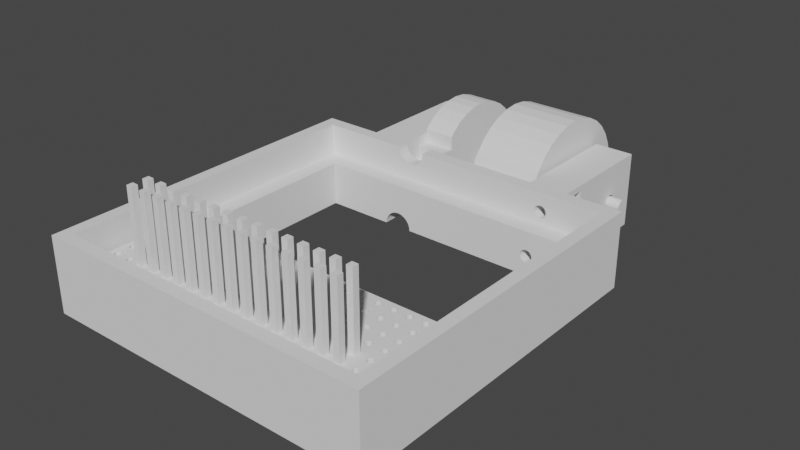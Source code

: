 # Source: case.blend  (saved by Blender 3.6.13; exported with 4.5.12 LTS)
import bpy
from mathutils import Matrix  # noqa: F401  (used for matrix-valued properties, if any)

bpy.ops.wm.read_factory_settings(use_empty=True)
scene = bpy.context.scene
scene.name = 'Scene'

# ---- collections
col_collection = bpy.data.collections.new('Collection'); scene.collection.children.link(col_collection)
col_moterholder = bpy.data.collections.new('MoterHolder'); col_collection.children.link(col_moterholder)
col_x = bpy.data.collections.new('筐体'); col_collection.children.link(col_x)

# ---- world
world_world = bpy.data.worlds.new('World'); scene.world = world_world
world_world.use_nodes = True; world_world.node_tree.nodes.clear()
_N = world_world.node_tree.nodes; _L = world_world.node_tree.links
n0 = _N.new('ShaderNodeOutputWorld'); n0.name = 'World Output'; n0.location = (300, 300)
n1 = _N.new('ShaderNodeBackground'); n1.name = 'Background'; n1.location = (10, 300)
n1.inputs[0].default_value = (0.05088, 0.05088, 0.05088, 1.0)
_L.new(n1.outputs[0], n0.inputs[0])
n0.is_active_output = True
world_world.color = (0.05088, 0.05088, 0.05088)
world_world.use_sun_shadow = False
world_world.sun_shadow_jitter_overblur = 0.0

# ---- meshes
me_cylinder = bpy.data.meshes.new('Cylinder')
me_cylinder.from_pydata([(0.0, 11.5, -5.5), (0.0, 11.5, 5.5), (2.244, 11.28, -5.5), (2.244, 11.28, 5.5), (4.401, 10.62, -5.5), (4.401, 10.62, 5.5), (6.389, 9.562, -5.5), (6.389, 9.562, 5.5), (8.132, 8.132, -5.5), (8.132, 8.132, 5.5), (9.562, 6.389, -5.5), (9.562, 6.389, 5.5), (10.62, 4.401, -5.5), (10.62, 4.401, 5.5), (11.28, 2.244, -5.5), (11.28, 2.244, 5.5), (11.5, 0.0, -5.5), (11.5, 0.0, 5.5), (11.28, -2.244, -5.5), (11.28, -2.244, 5.5), (10.62, -4.401, -5.5), (10.62, -4.401, 5.5), (9.562, -6.389, -5.5), (9.562, -6.389, 5.5), (8.132, -8.132, -5.5), (8.132, -8.132, 5.5), (6.389, -9.562, -5.5), (6.389, -9.562, 5.5), (4.401, -10.62, -5.5), (4.401, -10.62, 5.5), (2.244, -11.28, -5.5), (2.244, -11.28, 5.5), (0.0, -11.5, -5.5), (0.0, -11.5, 5.5), (-2.244, -11.28, -5.5), (-2.244, -11.28, 5.5), (-4.401, -10.62, -5.5), (-4.401, -10.62, 5.5), (-6.389, -9.562, -5.5), (-6.389, -9.562, 5.5), (-8.132, -8.132, -5.5), (-8.132, -8.132, 5.5), (-9.562, -6.389, -5.5), (-9.562, -6.389, 5.5), (-10.62, -4.401, -5.5), (-10.62, -4.401, 5.5), (-11.28, -2.244, -5.5), (-11.28, -2.244, 5.5), (-11.5, 0.0, -5.5), (-11.5, 0.0, 5.5), (-11.28, 2.244, -5.5), (-11.28, 2.244, 5.5), (-10.62, 4.401, -5.5), (-10.62, 4.401, 5.5), (-9.562, 6.389, -5.5), (-9.562, 6.389, 5.5), (-8.132, 8.132, -5.5), (-8.132, 8.132, 5.5), (-6.389, 9.562, -5.5), (-6.389, 9.562, 5.5), (-4.401, 10.62, -5.5), (-4.401, 10.62, 5.5), (-2.244, 11.28, -5.5), (-2.244, 11.28, 5.5), (0.0, 1.0, -23.5), (0.0, 1.0, 14.5), (0.3827, 0.9239, -23.5), (0.3827, 0.9239, 14.5), (0.7071, 0.7071, -23.5), (0.7071, 0.7071, 14.5), (0.9239, 0.3827, -23.5), (0.9239, 0.3827, 14.5), (1.0, 0.0, -23.5), (1.0, 0.0, 14.5), (0.9239, -0.3827, -23.5), (0.9239, -0.3827, 14.5), (0.7071, -0.7071, -23.5), (0.7071, -0.7071, 14.5), (0.3827, -0.9239, -23.5), (0.3827, -0.9239, 14.5), (0.0, -1.0, -23.5), (0.0, -1.0, 14.5), (-0.3827, -0.9239, -23.5), (-0.3827, -0.9239, 14.5), (-0.7071, -0.7071, -23.5), (-0.7071, -0.7071, 14.5), (-0.9239, -0.3827, -23.5), (-0.9239, -0.3827, 14.5), (-1.0, 0.0, -23.5), (-1.0, 0.0, 14.5), (-0.9239, 0.3827, -23.5), (-0.9239, 0.3827, 14.5), (-0.7071, 0.7071, -23.5), (-0.7071, 0.7071, 14.5), (-0.3827, 0.9239, -23.5), (-0.3827, 0.9239, 14.5)], [], [(0, 1, 3, 2), (2, 3, 5, 4), (4, 5, 7, 6), (6, 7, 9, 8), (8, 9, 11, 10), (10, 11, 13, 12), (12, 13, 15, 14), (14, 15, 17, 16), (16, 17, 19, 18), (18, 19, 21, 20), (20, 21, 23, 22), (22, 23, 25, 24), (24, 25, 27, 26), (26, 27, 29, 28), (28, 29, 31, 30), (30, 31, 33, 32), (32, 33, 35, 34), (34, 35, 37, 36), (36, 37, 39, 38), (38, 39, 41, 40), (40, 41, 43, 42), (42, 43, 45, 44), (44, 45, 47, 46), (46, 47, 49, 48), (48, 49, 51, 50), (50, 51, 53, 52), (52, 53, 55, 54), (54, 55, 57, 56), (56, 57, 59, 58), (58, 59, 61, 60), (3, 1, 63, 61, 59, 57, 55, 53, 51, 49, 47, 45, 43, 41, 39, 37, 35, 33, 31, 29, 27, 25, 23, 21, 19, 17, 15, 13, 11, 9, 7, 5), (60, 61, 63, 62), (62, 63, 1, 0), (0, 2, 4, 6, 8, 10, 12, 14, 16, 18, 20, 22, 24, 26, 28, 30, 32, 34, 36, 38, 40, 42, 44, 46, 48, 50, 52, 54, 56, 58, 60, 62), (64, 65, 67, 66), (66, 67, 69, 68), (68, 69, 71, 70), (70, 71, 73, 72), (72, 73, 75, 74), (74, 75, 77, 76), (76, 77, 79, 78), (78, 79, 81, 80), (80, 81, 83, 82), (82, 83, 85, 84), (84, 85, 87, 86), (86, 87, 89, 88), (88, 89, 91, 90), (90, 91, 93, 92), (67, 65, 95, 93, 91, 89, 87, 85, 83, 81, 79, 77, 75, 73, 71, 69), (92, 93, 95, 94), (94, 95, 65, 64), (64, 66, 68, 70, 72, 74, 76, 78, 80, 82, 84, 86, 88, 90, 92, 94)])
_uv = me_cylinder.uv_layers.new(name='UVMap')
_uv.uv.foreach_set('vector', [1.0, 0.5, 1.0, 1.0, 0.9688, 1.0, 0.9688, 0.5, 0.9688, 0.5, 0.9688, 1.0, 0.9375, 1.0, 0.9375, 0.5, 0.9375, 0.5, 0.9375, 1.0, 0.9062, 1.0, 0.9062, 0.5, 0.9062, 0.5, 0.9062, 1.0, 0.875, 1.0, 0.875, 0.5, 0.875, 0.5, 0.875, 1.0, 0.8438, 1.0, 0.8438, 0.5, 0.8438, 0.5, 0.8438, 1.0, 0.8125, 1.0, 0.8125, 0.5, 0.8125, 0.5, 0.8125, 1.0, 0.7812, 1.0, 0.7812, 0.5, 0.7812, 0.5, 0.7812, 1.0, 0.75, 1.0, 0.75, 0.5, 0.75, 0.5, 0.75, 1.0, 0.7188, 1.0, 0.7188, 0.5, 0.7188, 0.5, 0.7188, 1.0, 0.6875, 1.0, 0.6875, 0.5, 0.6875, 0.5, 0.6875, 1.0, 0.6562, 1.0, 0.6562, 0.5, 0.6562, 0.5, 0.6562, 1.0, 0.625, 1.0, 0.625, 0.5, 0.625, 0.5, 0.625, 1.0, 0.5938, 1.0, 0.5938, 0.5, 0.5938, 0.5, 0.5938, 1.0, 0.5625, 1.0, 0.5625, 0.5, 0.5625, 0.5, 0.5625, 1.0, 0.5312, 1.0, 0.5312, 0.5, 0.5312, 0.5, 0.5312, 1.0, 0.5, 1.0, 0.5, 0.5, 0.5, 0.5, 0.5, 1.0, 0.4688, 1.0, 0.4688, 0.5, 0.4688, 0.5, 0.4688, 1.0, 0.4375, 1.0, 0.4375, 0.5, 0.4375, 0.5, 0.4375, 1.0, 0.4062, 1.0, 0.4062, 0.5, 0.4062, 0.5, 0.4062, 1.0, 0.375, 1.0, 0.375, 0.5, 0.375, 0.5, 0.375, 1.0, 0.3438, 1.0, 0.3438, 0.5, 0.3438, 0.5, 0.3438, 1.0, 0.3125, 1.0, 0.3125, 0.5, 0.3125, 0.5, 0.3125, 1.0, 0.2812, 1.0, 0.2812, 0.5, 0.2812, 0.5, 0.2812, 1.0, 0.25, 1.0, 0.25, 0.5, 0.25, 0.5, 0.25, 1.0, 0.2188, 1.0, 0.2188, 0.5, 0.2188, 0.5, 0.2188, 1.0, 0.1875, 1.0, 0.1875, 0.5, 0.1875, 0.5, 0.1875, 1.0, 0.1562, 1.0, 0.1562, 0.5, 0.1562, 0.5, 0.1562, 1.0, 0.125, 1.0, 0.125, 0.5, 0.125, 0.5, 0.125, 1.0, 0.09375, 1.0, 0.09375, 0.5, 0.09375, 0.5, 0.09375, 1.0, 0.0625, 1.0, 0.0625, 0.5, 0.2968, 0.4854, 0.25, 0.49, 0.2032, 0.4854, 0.1582, 0.4717, 0.1167, 0.4496, 0.08029, 0.4197, 0.05045, 0.3833, 0.02827, 0.3418, 0.01461, 0.2968, 0.01, 0.25, 0.01461, 0.2032, 0.02827, 0.1582, 0.05045, 0.1167, 0.08029, 0.08029, 0.1167, 0.05045, 0.1582, 0.02827, 0.2032, 0.01461, 0.25, 0.01, 0.2968, 0.01461, 0.3418, 0.02827, 0.3833, 0.05045, 0.4197, 0.08029, 0.4496, 0.1167, 0.4717, 0.1582, 0.4854, 0.2032, 0.49, 0.25, 0.4854, 0.2968, 0.4717, 0.3418, 0.4496, 0.3833, 0.4197, 0.4197, 0.3833, 0.4496, 0.3418, 0.4717, 0.0625, 0.5, 0.0625, 1.0, 0.03125, 1.0, 0.03125, 0.5, 0.03125, 0.5, 0.03125, 1.0, 0.0, 1.0, 0.0, 0.5, 0.75, 0.49, 0.7968, 0.4854, 0.8418, 0.4717, 0.8833, 0.4496, 0.9197, 0.4197, 0.9496, 0.3833, 0.9717, 0.3418, 0.9854, 0.2968, 0.99, 0.25, 0.9854, 0.2032, 0.9717, 0.1582, 0.9496, 0.1167, 0.9197, 0.08029, 0.8833, 0.05045, 0.8418, 0.02827, 0.7968, 0.01461, 0.75, 0.01, 0.7032, 0.01461, 0.6582, 0.02827, 0.6167, 0.05045, 0.5803, 0.08029, 0.5504, 0.1167, 0.5283, 0.1582, 0.5146, 0.2032, 0.51, 0.25, 0.5146, 0.2968, 0.5283, 0.3418, 0.5504, 0.3833, 0.5803, 0.4197, 0.6167, 0.4496, 0.6582, 0.4717, 0.7032, 0.4854, 1.0, 0.5, 1.0, 1.0, 0.9375, 1.0, 0.9375, 0.5, 0.9375, 0.5, 0.9375, 1.0, 0.875, 1.0, 0.875, 0.5, 0.875, 0.5, 0.875, 1.0, 0.8125, 1.0, 0.8125, 0.5, 0.8125, 0.5, 0.8125, 1.0, 0.75, 1.0, 0.75, 0.5, 0.75, 0.5, 0.75, 1.0, 0.6875, 1.0, 0.6875, 0.5, 0.6875, 0.5, 0.6875, 1.0, 0.625, 1.0, 0.625, 0.5, 0.625, 0.5, 0.625, 1.0, 0.5625, 1.0, 0.5625, 0.5, 0.5625, 0.5, 0.5625, 1.0, 0.5, 1.0, 0.5, 0.5, 0.5, 0.5, 0.5, 1.0, 0.4375, 1.0, 0.4375, 0.5, 0.4375, 0.5, 0.4375, 1.0, 0.375, 1.0, 0.375, 0.5, 0.375, 0.5, 0.375, 1.0, 0.3125, 1.0, 0.3125, 0.5, 0.3125, 0.5, 0.3125, 1.0, 0.25, 1.0, 0.25, 0.5, 0.25, 0.5, 0.25, 1.0, 0.1875, 1.0, 0.1875, 0.5, 0.1875, 0.5, 0.1875, 1.0, 0.125, 1.0, 0.125, 0.5, 0.3418, 0.4717, 0.25, 0.49, 0.1582, 0.4717, 0.08029, 0.4197, 0.02827, 0.3418, 0.01, 0.25, 0.02827, 0.1582, 0.08029, 0.08029, 0.1582, 0.02827, 0.25, 0.01, 0.3418, 0.02827, 0.4197, 0.08029, 0.4717, 0.1582, 0.49, 0.25, 0.4717, 0.3418, 0.4197, 0.4197, 0.125, 0.5, 0.125, 1.0, 0.0625, 1.0, 0.0625, 0.5, 0.0625, 0.5, 0.0625, 1.0, 0.0, 1.0, 0.0, 0.5, 0.75, 0.49, 0.8418, 0.4717, 0.9197, 0.4197, 0.9717, 0.3418, 0.99, 0.25, 0.9717, 0.1582, 0.9197, 0.08029, 0.8418, 0.02827, 0.75, 0.01, 0.6582, 0.02827, 0.5803, 0.08029, 0.5283, 0.1582, 0.51, 0.25, 0.5283, 0.3418, 0.5803, 0.4197, 0.6582, 0.4717])
me_cylinder.update()
me_cube_001 = bpy.data.meshes.new('Cube.001')
me_cube_001.from_pydata([(-0.5, -0.5, -6.0), (-0.5, -0.5, 6.0), (-0.5, 0.5, -6.0), (-0.5, 0.5, 6.0), (0.5, -0.5, -6.0), (0.5, -0.5, 6.0), (0.5, 0.5, -6.0), (0.5, 0.5, 6.0)], [], [(0, 1, 3, 2), (2, 3, 7, 6), (6, 7, 5, 4), (4, 5, 1, 0), (2, 6, 4, 0), (7, 3, 1, 5)])
_uv = me_cube_001.uv_layers.new(name='UVMap')
_uv.uv.foreach_set('vector', [0.375, 0.0, 0.625, 0.0, 0.625, 0.25, 0.375, 0.25, 0.375, 0.25, 0.625, 0.25, 0.625, 0.5, 0.375, 0.5, 0.375, 0.5, 0.625, 0.5, 0.625, 0.75, 0.375, 0.75, 0.375, 0.75, 0.625, 0.75, 0.625, 1.0, 0.375, 1.0, 0.125, 0.5, 0.375, 0.5, 0.375, 0.75, 0.125, 0.75, 0.625, 0.5, 0.875, 0.5, 0.875, 0.75, 0.625, 0.75])
me_cube_001.update()
me_cube_003 = bpy.data.meshes.new('Cube.003')
me_cube_003.from_pydata([(-0.5, -0.5, -0.5), (-0.5, -0.5, 0.5), (-0.5, 0.5, -0.5), (-0.5, 0.5, 0.5), (0.5, -0.5, -0.5), (0.5, -0.5, 0.5), (0.5, 0.5, -0.5), (0.5, 0.5, 0.5), (-0.07533, 0.1819, -0.5), (0.07533, 0.1819, -0.5), (0.0, 0.1969, -0.5), (0.1969, 9.537e-07, -0.5), (0.1819, -0.07533, -0.5), (0.1819, 0.07533, -0.5), (0.1392, 0.1392, -0.5), (-0.1969, 9.537e-07, -0.5), (-0.1392, -0.1392, -0.5), (-0.1819, -0.07533, -0.5), (-0.1819, 0.07533, -0.5), (-0.1392, 0.1392, -0.5), (-0.07533, -0.1819, -0.5), (0.07533, -0.1819, -0.5), (0.1392, -0.1392, -0.5), (0.0, -0.1968, -0.5), (-0.1969, 9.537e-07, 0.5), (-0.1819, -0.07533, 0.5), (-0.1819, 0.07533, 0.5), (-0.07533, 0.1819, 0.5), (0.07533, 0.1819, 0.5), (0.0, 0.1969, 0.5), (-0.1392, 0.1392, 0.5), (-0.07533, -0.1819, 0.5), (-0.1392, -0.1392, 0.5), (0.0, -0.1968, 0.5), (0.07533, -0.1819, 0.5), (0.1969, 9.537e-07, 0.5), (0.1819, 0.07533, 0.5), (0.1392, -0.1392, 0.5), (0.1819, -0.07533, 0.5), (0.1392, 0.1392, 0.5)], [], [(0, 1, 3, 2), (2, 3, 7, 6), (6, 7, 5, 4), (4, 5, 1, 0), (16, 0, 2, 6, 4, 22, 12, 11, 13, 14, 9, 10, 8, 19, 18, 15, 17), (4, 0, 16, 20, 23, 21, 22), (32, 1, 5, 37, 34, 33, 31), (37, 5, 7, 3, 1, 32, 25, 24, 26, 30, 27, 29, 28, 39, 36, 35, 38), (29, 10, 9, 28), (28, 9, 14, 39), (14, 13, 36, 39), (13, 11, 35, 36), (11, 12, 38, 35), (12, 22, 37, 38), (22, 21, 34, 37), (21, 23, 33, 34), (23, 20, 31, 33), (20, 16, 32, 31), (32, 16, 17, 25), (25, 17, 15, 24), (24, 15, 18, 26), (26, 18, 19, 30), (30, 19, 8, 27), (27, 8, 10, 29)])
me_cube_003.polygons.foreach_set('material_index', [0, 0, 0, 0, 0, 0, 0, 0, 24264, 24264, 24264, 24264, 24264, 24264, 24264, 24264, 24264, 24264, 24264, 24264, 24264, 24264, 24264, 24264])
_uv = me_cube_003.uv_layers.new(name='UVMap')
_uv.uv.foreach_set('vector', [0.375, 0.0, 0.625, 0.0, 0.625, 0.25, 0.375, 0.25, 0.375, 0.25, 0.625, 0.25, 0.625, 0.5, 0.375, 0.5, 0.375, 0.5, 0.625, 0.5, 0.625, 0.75, 0.375, 0.75, 0.375, 0.75, 0.625, 0.75, 0.625, 1.0, 0.375, 1.0, 0.2152, 0.6598, 0.125, 0.75, 0.125, 0.5, 0.375, 0.5, 0.375, 0.75, 0.2848, 0.6598, 0.2955, 0.6438, 0.2992, 0.625, 0.2955, 0.6062, 0.2848, 0.5902, 0.2688, 0.5795, 0.25, 0.5758, 0.2312, 0.5795, 0.2152, 0.5902, 0.2045, 0.6062, 0.2008, 0.625, 0.2045, 0.6438, 0.375, 0.75, 0.125, 0.75, 0.2152, 0.6598, 0.2312, 0.6705, 0.25, 0.6742, 0.2688, 0.6705, 0.2848, 0.6598, 0.7848, 0.6598, 0.875, 0.75, 0.625, 0.75, 0.7152, 0.6598, 0.7312, 0.6705, 0.75, 0.6742, 0.7688, 0.6705, 0.7152, 0.6598, 0.625, 0.75, 0.625, 0.5, 0.875, 0.5, 0.875, 0.75, 0.7848, 0.6598, 0.7955, 0.6438, 0.7992, 0.625, 0.7955, 0.6062, 0.7848, 0.5902, 0.7688, 0.5795, 0.75, 0.5758, 0.7312, 0.5795, 0.7152, 0.5902, 0.7045, 0.6062, 0.7008, 0.625, 0.7045, 0.6438, 1.0, 0.8125, 1.0, 0.6875, 0.9375, 0.6875, 0.9375, 0.8125, 0.9375, 0.8125, 0.9375, 0.6875, 0.875, 0.6875, 0.875, 0.8125, 0.875, 0.6875, 0.8125, 0.6875, 0.8125, 0.8125, 0.875, 0.8125, 0.8125, 0.6875, 0.75, 0.6875, 0.75, 0.8125, 0.8125, 0.8125, 0.75, 0.6875, 0.6875, 0.6875, 0.6875, 0.8125, 0.75, 0.8125, 0.6875, 0.6875, 0.625, 0.6875, 0.625, 0.8125, 0.6875, 0.8125, 0.625, 0.6875, 0.5625, 0.6875, 0.5625, 0.8125, 0.625, 0.8125, 0.5625, 0.6875, 0.5, 0.6875, 0.5, 0.8125, 0.5625, 0.8125, 0.5, 0.6875, 0.4375, 0.6875, 0.4375, 0.8125, 0.5, 0.8125, 0.4375, 0.6875, 0.375, 0.6875, 0.375, 0.8125, 0.4375, 0.8125, 0.375, 0.8125, 0.375, 0.6875, 0.3125, 0.6875, 0.3125, 0.8125, 0.3125, 0.8125, 0.3125, 0.6875, 0.25, 0.6875, 0.25, 0.8125, 0.25, 0.8125, 0.25, 0.6875, 0.1875, 0.6875, 0.1875, 0.8125, 0.1875, 0.8125, 0.1875, 0.6875, 0.125, 0.6875, 0.125, 0.8125, 0.125, 0.8125, 0.125, 0.6875, 0.0625, 0.6875, 0.0625, 0.8125, 0.0625, 0.8125, 0.0625, 0.6875, 0.0, 0.6875, 0.0, 0.8125])
me_cube_003.update()
me_cylinder_002 = bpy.data.meshes.new('Cylinder.002')
me_cylinder_002.from_pydata([(7.071, 7.071, -2.5), (-3.765, -9.439, -2.5), (-1.162e-06, -5.0, 4.8), (7.071, 7.071, 2.5), (-3.765, -9.439, 2.5), (-0.9755, -4.904, 4.8), (8.315, 5.556, -2.5), (-3.765, -3.404, -2.5), (-1.913, -4.619, 4.8), (8.315, 5.556, 2.5), (-2.778, -4.157, 4.8), (9.239, 3.827, -2.5), (4.435, -9.439, -2.5), (-3.536, -3.536, 4.8), (9.239, 3.827, 2.5), (4.435, -9.439, 2.5), (-4.157, -2.778, 4.8), (9.808, 1.951, -2.5), (4.435, -3.404, -2.5), (-4.619, -1.913, 4.8), (9.808, 1.951, 2.5), (-4.904, -0.9755, 4.8), (10.0, 0.0, -2.5), (10.0, 0.0, 2.5), (-5.0, 4.371e-07, 4.8), (9.808, -1.951, -2.5), (9.808, -1.951, 2.5), (-4.904, 0.9755, 4.8), (9.239, -3.827, -2.5), (9.239, -3.827, 2.5), (-4.619, 1.913, 4.8), (8.315, -5.556, -2.5), (8.315, -5.556, 2.5), (-4.157, 2.778, 4.8), (7.071, -7.071, -2.5), (-3.536, 3.536, 4.8), (7.071, -7.071, 2.5), (-7.071, -7.071, -2.5), (-7.071, -7.071, 2.5), (3.536, 3.536, 4.8), (-8.315, -5.556, -2.5), (-8.315, -5.556, 2.5), (4.157, 2.778, 4.8), (-9.239, -3.827, -2.5), (-9.239, -3.827, 2.5), (4.619, 1.913, 4.8), (-9.808, -1.951, -2.5), (-9.808, -1.951, 2.5), (4.904, 0.9755, 4.8), (-10.0, 0.0, -2.5), (-10.0, 0.0, 2.5), (5.0, -4.371e-07, 4.8), (-9.808, 1.951, -2.5), (-9.808, 1.951, 2.5), (4.904, -0.9755, 4.8), (-9.239, 3.827, -2.5), (-9.239, 3.827, 2.5), (4.619, -1.913, 4.8), (-8.315, 5.556, -2.5), (-8.315, 5.556, 2.5), (4.157, -2.778, 4.8), (-7.071, 7.071, -2.5), (-7.071, 7.071, 2.5), (3.536, -3.536, 4.8), (6.548, -7.5, 2.5), (6.548, -7.5, -2.5), (2.778, -4.157, 4.8), (-6.548, -7.5, 2.5), (-6.548, -7.5, -2.5), (1.913, -4.619, 4.8), (6.548, 7.5, 2.5), (0.9755, -4.904, 4.8), (6.548, 7.5, -2.5), (-2.97, 4.0, 4.8), (-6.548, 7.5, 2.5), (-6.548, 7.5, -2.5), (2.97, 4.0, 4.8), (4.435, -7.5, 2.5), (-3.765, -7.5, 2.5), (-3.765, -7.5, -2.5), (4.435, -7.5, -2.5), (1.8, -7.5, -2.5), (-3.765, -5.503, -2.5), (-2.321, -4.467, -2.5), (4.157, 2.778, 2.5), (-3.644, 3.404, 2.5), (3.644, 3.404, 2.5), (4.619, 1.913, 2.5), (-4.619, 1.913, 2.5), (-4.157, 2.778, 2.5), (-4.904, 0.9755, 2.5), (4.904, -0.9755, 2.5), (4.619, -1.913, 2.5), (4.157, -2.778, 2.5), (3.536, -3.536, 2.5), (2.778, -4.157, 2.5), (1.913, -4.619, 2.5), (0.9755, -4.904, 2.5), (-0.9755, -4.904, 2.5), (-1.913, -4.619, 2.5), (-8.146e-07, -5.0, 2.5), (5.0, -4.371e-07, 2.5), (-2.778, -4.157, 2.5), (4.904, 0.9755, 2.5), (-4.157, -2.778, 2.5), (-4.619, -1.913, 2.5), (-5.0, 4.371e-07, 2.5), (-4.904, -0.9755, 2.5), (-3.536, -3.536, 2.5), (3.644, 3.404, 2.5), (-3.644, 3.404, 2.5), (3.536, 3.536, 2.5), (-3.536, 3.536, 2.5), (-2.97, 4.0, 2.5), (2.97, 4.0, 2.5)], [], [(70, 3, 0, 72), (0, 3, 9, 6), (6, 9, 14, 11), (11, 14, 20, 17), (17, 20, 23, 22), (22, 23, 26, 25), (25, 26, 29, 28), (28, 29, 32, 31), (31, 32, 36, 34), (65, 34, 36, 64), (38, 37, 68, 67), (37, 38, 41, 40), (40, 41, 44, 43), (43, 44, 47, 46), (46, 47, 50, 49), (49, 50, 53, 52), (52, 53, 56, 55), (55, 56, 59, 58), (58, 59, 62, 61), (61, 62, 74, 75), (72, 0, 6, 11, 17, 22, 25, 28, 31, 34, 65, 80, 18, 7, 82, 79, 68, 37, 40, 43, 46, 49, 52, 55, 58, 61, 75), (82, 83, 81, 79), (83, 82, 7, 18, 80, 81), (80, 65, 64, 77), (67, 68, 79, 78), (75, 74, 70, 72), (12, 15, 4, 1), (81, 80, 12, 1, 79), (100, 2, 5, 98), (98, 5, 8, 99), (99, 8, 10, 102), (102, 10, 13, 108), (108, 13, 16, 104), (104, 16, 19, 105), (105, 19, 21, 107), (107, 21, 24, 106), (106, 24, 27, 90), (90, 27, 30, 88), (88, 30, 33, 89), (89, 33, 35, 112, 110, 85), (112, 35, 73, 113), (114, 76, 39, 111), (111, 39, 42, 84, 86, 109), (84, 42, 45, 87), (87, 45, 48, 103), (103, 48, 51, 101), (101, 51, 54, 91), (91, 54, 57, 92), (92, 57, 60, 93), (93, 60, 63, 94), (94, 63, 66, 95), (95, 66, 69, 96), (45, 42, 39, 76, 73, 35, 33, 30, 27, 24, 21, 19, 16, 13, 10, 8, 5, 2, 71, 69, 66, 63, 60, 57, 54, 51, 48), (96, 69, 71, 97), (97, 71, 2, 100), (113, 73, 76, 114), (4, 15, 77, 94, 95, 96, 97, 100, 98, 99, 102, 78), (41, 38, 67, 78, 102, 108, 104, 105, 107, 106, 90, 88, 89, 85, 110, 112, 113, 114, 111, 109, 86, 84, 87, 103, 101, 91, 92, 93, 94, 77, 64, 36, 32, 29, 26, 23, 20, 14, 9, 3, 70, 74, 62, 59, 56, 53, 50, 47, 44), (12, 80, 77, 15), (78, 79, 1, 4)])
me_cylinder_002.polygons.foreach_set('material_index', [0, 0, 0, 0, 0, 0, 0, 0, 0, 0, 0, 0, 0, 0, 0, 0, 0, 0, 0, 0, 0, 0, 0, 16056, 16056, 16056, 16056, 16056, 16056, 16056, 16056, 16056, 16056, 16056, 16056, 16056, 16056, 16056, 16056, 16056, 16056, 16056, 16056, 16056, 16056, 16056, 16056, 16056, 16056, 16056, 16056, 16056, 16056, 16056, 16056, 16056, 16056, 0, 16056, 16056])
_uv = me_cylinder_002.uv_layers.new(name='UVMap')
_uv.uv.foreach_set('vector', [0.8858, 1.0, 0.875, 1.0, 0.875, 0.5, 0.8858, 0.5, 0.875, 0.5, 0.875, 1.0, 0.8438, 1.0, 0.8438, 0.5, 0.8438, 0.5, 0.8438, 1.0, 0.8125, 1.0, 0.8125, 0.5, 0.8125, 0.5, 0.8125, 1.0, 0.7812, 1.0, 0.7812, 0.5, 0.7812, 0.5, 0.7812, 1.0, 0.75, 1.0, 0.75, 0.5, 0.75, 0.5, 0.75, 1.0, 0.7188, 1.0, 0.7188, 0.5, 0.7188, 0.5, 0.7188, 1.0, 0.6875, 1.0, 0.6875, 0.5, 0.6875, 0.5, 0.6875, 1.0, 0.6562, 1.0, 0.6562, 0.5, 0.6562, 0.5, 0.6562, 1.0, 0.625, 1.0, 0.625, 0.5, 0.6142, 0.5, 0.625, 0.5, 0.625, 1.0, 0.6142, 1.0, 0.375, 1.0, 0.375, 0.5, 0.3858, 0.5, 0.3858, 1.0, 0.375, 0.5, 0.375, 1.0, 0.3438, 1.0, 0.3438, 0.5, 0.3438, 0.5, 0.3438, 1.0, 0.3125, 1.0, 0.3125, 0.5, 0.3125, 0.5, 0.3125, 1.0, 0.2812, 1.0, 0.2812, 0.5, 0.2812, 0.5, 0.2812, 1.0, 0.25, 1.0, 0.25, 0.5, 0.25, 0.5, 0.25, 1.0, 0.2188, 1.0, 0.2188, 0.5, 0.2188, 0.5, 0.2188, 1.0, 0.1875, 1.0, 0.1875, 0.5, 0.1875, 0.5, 0.1875, 1.0, 0.1562, 1.0, 0.1562, 0.5, 0.1562, 0.5, 0.1562, 1.0, 0.125, 1.0, 0.125, 0.5, 0.125, 0.5, 0.125, 1.0, 0.1142, 1.0, 0.1142, 0.5, 0.9072, 0.43, 0.9197, 0.4197, 0.9496, 0.3833, 0.9717, 0.3418, 0.9854, 0.2968, 0.99, 0.25, 0.9854, 0.2032, 0.9717, 0.1582, 0.9496, 0.1167, 0.9197, 0.08029, 0.9072, 0.07, 0.8564, 0.07, 0.8564, 0.1683, 0.6596, 0.1683, 0.6596, 0.1179, 0.6596, 0.07, 0.5928, 0.07, 0.5803, 0.08029, 0.5504, 0.1167, 0.5283, 0.1582, 0.5146, 0.2032, 0.51, 0.25, 0.5146, 0.2968, 0.5283, 0.3418, 0.5504, 0.3833, 0.5803, 0.4197, 0.5928, 0.43, 0.6596, 0.1179, 0.6943, 0.1428, 0.7932, 0.07, 0.6596, 0.07, 0.6943, 0.1428, 0.6596, 0.1179, 0.6596, 0.1683, 0.8564, 0.1683, 0.8564, 0.07, 0.7932, 0.07, 0.4352, 0.444, 0.4352, 0.4748, 0.5843, 0.4748, 0.5843, 0.444, 0.5843, 0.2837, 0.4352, 0.2837, 0.4352, 0.3243, 0.5843, 0.3243, 0.4352, 0.9721, 0.5843, 0.9721, 0.5843, 0.7809, 0.4352, 0.7809, 0.375, 0.75, 0.625, 0.75, 0.875, 0.75, 0.375, 0.0, 0.2947, 0.6697, 0.375, 0.6697, 0.375, 0.75, 0.125, 0.75, 0.125, 0.6697, 1.0, 0.5, 1.0, 1.0, 0.9688, 1.0, 0.9688, 0.5, 0.9688, 0.5, 0.9688, 1.0, 0.9375, 1.0, 0.9375, 0.5, 0.9375, 0.5, 0.9375, 1.0, 0.9062, 1.0, 0.9062, 0.5, 0.9062, 0.5, 0.9062, 1.0, 0.875, 1.0, 0.875, 0.5, 0.875, 0.5, 0.875, 1.0, 0.8438, 1.0, 0.8438, 0.5, 0.8438, 0.5, 0.8438, 1.0, 0.8125, 1.0, 0.8125, 0.5, 0.8125, 0.5, 0.8125, 1.0, 0.7812, 1.0, 0.7812, 0.5, 0.7812, 0.5, 0.7812, 1.0, 0.75, 1.0, 0.75, 0.5, 0.75, 0.5, 0.75, 1.0, 0.7188, 1.0, 0.7188, 0.5, 0.7188, 0.5, 0.7188, 1.0, 0.6875, 1.0, 0.6875, 0.5, 0.6875, 0.5, 0.6875, 1.0, 0.6562, 1.0, 0.6562, 0.5, 0.6562, 0.5, 0.6562, 1.0, 0.625, 1.0, 0.625, 0.5, 0.6304, 0.5, 0.6304, 0.5, 0.625, 0.5, 0.625, 1.0, 0.6017, 1.0, 0.6017, 0.5, 0.3983, 0.5, 0.3983, 1.0, 0.375, 1.0, 0.375, 0.5, 0.375, 0.5, 0.375, 1.0, 0.3438, 1.0, 0.3438, 0.5, 0.3696, 0.5, 0.3696, 0.5, 0.3438, 0.5, 0.3438, 1.0, 0.3125, 1.0, 0.3125, 0.5, 0.3125, 0.5, 0.3125, 1.0, 0.2812, 1.0, 0.2812, 0.5, 0.2812, 0.5, 0.2812, 1.0, 0.25, 1.0, 0.25, 0.5, 0.25, 0.5, 0.25, 1.0, 0.2188, 1.0, 0.2188, 0.5, 0.2188, 0.5, 0.2188, 1.0, 0.1875, 1.0, 0.1875, 0.5, 0.1875, 0.5, 0.1875, 1.0, 0.1562, 1.0, 0.1562, 0.5, 0.1562, 0.5, 0.1562, 1.0, 0.125, 1.0, 0.125, 0.5, 0.125, 0.5, 0.125, 1.0, 0.09375, 1.0, 0.09375, 0.5, 0.09375, 0.5, 0.09375, 1.0, 0.0625, 1.0, 0.0625, 0.5, 0.02827, 0.1582, 0.05045, 0.1167, 0.08029, 0.08029, 0.1075, 0.058, 0.3925, 0.058, 0.4197, 0.08029, 0.4496, 0.1167, 0.4717, 0.1582, 0.4854, 0.2032, 0.49, 0.25, 0.4854, 0.2968, 0.4717, 0.3418, 0.4496, 0.3833, 0.4197, 0.4197, 0.3833, 0.4496, 0.3418, 0.4717, 0.2968, 0.4854, 0.25, 0.49, 0.2032, 0.4854, 0.1582, 0.4717, 0.1167, 0.4496, 0.08029, 0.4197, 0.05045, 0.3833, 0.02827, 0.3418, 0.01461, 0.2968, 0.01, 0.25, 0.01461, 0.2032, 0.0625, 0.5, 0.0625, 1.0, 0.03125, 1.0, 0.03125, 0.5, 0.03125, 0.5, 0.03125, 1.0, 0.0, 1.0, 0.0, 0.5, 0.4452, 0.4236, 0.5422, 0.4236, 0.5422, 0.3304, 0.4452, 0.3304, 0.875, 0.75, 0.625, 0.75, 0.0, 0.0, 0.125, 0.5, 0.09375, 0.5, 0.0625, 0.5, 0.03125, 0.5, 1.0, 0.5, 0.9688, 0.5, 0.9375, 0.5, 0.9062, 0.5, 0.0, 0.0, 0.3438, 1.0, 0.375, 1.0, 0.5843, 0.2837, 0.0, 0.0, 0.9062, 0.5, 0.875, 0.5, 0.8438, 0.5, 0.8125, 0.5, 0.7812, 0.5, 0.75, 0.5, 0.7188, 0.5, 0.6875, 0.5, 0.6562, 0.5, 0.6304, 0.5, 0.6304, 0.5, 0.625, 0.5, 0.4452, 0.4236, 0.3983, 0.5, 0.375, 0.5, 0.3696, 0.5, 0.3696, 0.5, 0.3438, 0.5, 0.3125, 0.5, 0.2812, 0.5, 0.25, 0.5, 0.2188, 0.5, 0.1875, 0.5, 0.1562, 0.5, 0.125, 0.5, 0.5843, 0.444, 0.6142, 1.0, 0.625, 1.0, 0.6562, 1.0, 0.6875, 1.0, 0.7188, 1.0, 0.75, 1.0, 0.7812, 1.0, 0.8125, 1.0, 0.8438, 1.0, 0.875, 1.0, 0.5843, 0.7809, 0.1142, 1.0, 0.125, 1.0, 0.1562, 1.0, 0.1875, 1.0, 0.2188, 1.0, 0.25, 1.0, 0.2812, 1.0, 0.3125, 1.0, 0.375, 0.75, 0.375, 0.6697, 0.5843, 0.444, 0.625, 0.75, 0.0, 0.0, 0.125, 0.6697, 0.375, 0.0, 0.875, 0.75])
me_cylinder_002.update()
me_cube_009 = bpy.data.meshes.new('Cube.009')
me_cube_009.from_pydata([(-4.1, -12.45, -4.1), (-4.1, -12.45, 6.0), (-4.1, 5.906, -4.1), (-4.1, 5.906, 6.0), (2.1, -12.45, -4.1), (2.1, -12.45, 6.0), (2.1, 5.906, -4.1), (2.1, 5.906, 6.0)], [], [(0, 1, 3, 2), (2, 3, 7, 6), (6, 7, 5, 4), (4, 5, 1, 0), (2, 6, 4, 0), (7, 3, 1, 5)])
_uv = me_cube_009.uv_layers.new(name='UVMap')
_uv.uv.foreach_set('vector', [0.375, 0.0, 0.625, 0.0, 0.625, 0.25, 0.375, 0.25, 0.375, 0.25, 0.625, 0.25, 0.625, 0.5, 0.375, 0.5, 0.375, 0.5, 0.625, 0.5, 0.625, 0.75, 0.375, 0.75, 0.375, 0.75, 0.625, 0.75, 0.625, 1.0, 0.375, 1.0, 0.125, 0.5, 0.375, 0.5, 0.375, 0.75, 0.125, 0.75, 0.625, 0.5, 0.875, 0.5, 0.875, 0.75, 0.625, 0.75])
me_cube_009.update()
me_cylinder_003 = bpy.data.meshes.new('Cylinder.003')
me_cylinder_003.from_pydata([(0.0, 1.0, -23.5), (0.0, 1.0, 14.5), (0.3827, 0.9239, -23.5), (0.3827, 0.9239, 14.5), (0.7071, 0.7071, -23.5), (0.7071, 0.7071, 14.5), (0.9239, 0.3827, -23.5), (0.9239, 0.3827, 14.5), (1.0, 0.0, -23.5), (1.0, 0.0, 14.5), (0.9239, -0.3827, -23.5), (0.9239, -0.3827, 14.5), (0.7071, -0.7071, -23.5), (0.7071, -0.7071, 14.5), (0.3827, -0.9239, -23.5), (0.3827, -0.9239, 14.5), (0.0, -1.0, -23.5), (0.0, -1.0, 14.5), (-0.3827, -0.9239, -23.5), (-0.3827, -0.9239, 14.5), (-0.7071, -0.7071, -23.5), (-0.7071, -0.7071, 14.5), (-0.9239, -0.3827, -23.5), (-0.9239, -0.3827, 14.5), (-1.0, 0.0, -23.5), (-1.0, 0.0, 14.5), (-0.9239, 0.3827, -23.5), (-0.9239, 0.3827, 14.5), (-0.7071, 0.7071, -23.5), (-0.7071, 0.7071, 14.5), (-0.3827, 0.9239, -23.5), (-0.3827, 0.9239, 14.5)], [], [(0, 1, 3, 2), (2, 3, 5, 4), (4, 5, 7, 6), (6, 7, 9, 8), (8, 9, 11, 10), (10, 11, 13, 12), (12, 13, 15, 14), (14, 15, 17, 16), (16, 17, 19, 18), (18, 19, 21, 20), (20, 21, 23, 22), (22, 23, 25, 24), (24, 25, 27, 26), (26, 27, 29, 28), (3, 1, 31, 29, 27, 25, 23, 21, 19, 17, 15, 13, 11, 9, 7, 5), (28, 29, 31, 30), (30, 31, 1, 0), (0, 2, 4, 6, 8, 10, 12, 14, 16, 18, 20, 22, 24, 26, 28, 30)])
_uv = me_cylinder_003.uv_layers.new(name='UVMap')
_uv.uv.foreach_set('vector', [1.0, 0.5, 1.0, 1.0, 0.9375, 1.0, 0.9375, 0.5, 0.9375, 0.5, 0.9375, 1.0, 0.875, 1.0, 0.875, 0.5, 0.875, 0.5, 0.875, 1.0, 0.8125, 1.0, 0.8125, 0.5, 0.8125, 0.5, 0.8125, 1.0, 0.75, 1.0, 0.75, 0.5, 0.75, 0.5, 0.75, 1.0, 0.6875, 1.0, 0.6875, 0.5, 0.6875, 0.5, 0.6875, 1.0, 0.625, 1.0, 0.625, 0.5, 0.625, 0.5, 0.625, 1.0, 0.5625, 1.0, 0.5625, 0.5, 0.5625, 0.5, 0.5625, 1.0, 0.5, 1.0, 0.5, 0.5, 0.5, 0.5, 0.5, 1.0, 0.4375, 1.0, 0.4375, 0.5, 0.4375, 0.5, 0.4375, 1.0, 0.375, 1.0, 0.375, 0.5, 0.375, 0.5, 0.375, 1.0, 0.3125, 1.0, 0.3125, 0.5, 0.3125, 0.5, 0.3125, 1.0, 0.25, 1.0, 0.25, 0.5, 0.25, 0.5, 0.25, 1.0, 0.1875, 1.0, 0.1875, 0.5, 0.1875, 0.5, 0.1875, 1.0, 0.125, 1.0, 0.125, 0.5, 0.3418, 0.4717, 0.25, 0.49, 0.1582, 0.4717, 0.08029, 0.4197, 0.02827, 0.3418, 0.01, 0.25, 0.02827, 0.1582, 0.08029, 0.08029, 0.1582, 0.02827, 0.25, 0.01, 0.3418, 0.02827, 0.4197, 0.08029, 0.4717, 0.1582, 0.49, 0.25, 0.4717, 0.3418, 0.4197, 0.4197, 0.125, 0.5, 0.125, 1.0, 0.0625, 1.0, 0.0625, 0.5, 0.0625, 0.5, 0.0625, 1.0, 0.0, 1.0, 0.0, 0.5, 0.75, 0.49, 0.8418, 0.4717, 0.9197, 0.4197, 0.9717, 0.3418, 0.99, 0.25, 0.9717, 0.1582, 0.9197, 0.08029, 0.8418, 0.02827, 0.75, 0.01, 0.6582, 0.02827, 0.5803, 0.08029, 0.5283, 0.1582, 0.51, 0.25, 0.5283, 0.3418, 0.5803, 0.4197, 0.6582, 0.4717])
me_cylinder_003.update()
me_cylinder_004 = bpy.data.meshes.new('Cylinder.004')
me_cylinder_004.from_pydata([(0.0, 2.5, -1.0), (0.0, 2.5, 1.0), (0.4877, 2.452, -1.0), (0.4877, 2.452, 1.0), (0.9567, 2.31, -1.0), (0.9567, 2.31, 1.0), (1.389, 2.079, -1.0), (1.389, 2.079, 1.0), (1.768, 1.768, -1.0), (1.768, 1.768, 1.0), (2.079, 1.389, -1.0), (2.079, 1.389, 1.0), (2.31, 0.9567, -1.0), (2.31, 0.9567, 1.0), (2.452, 0.4877, -1.0), (2.452, 0.4877, 1.0), (2.5, 0.0, -1.0), (2.5, 0.0, 1.0), (2.452, -0.4877, -1.0), (2.452, -0.4877, 1.0), (2.31, -0.9567, -1.0), (2.31, -0.9567, 1.0), (2.079, -1.389, -1.0), (2.079, -1.389, 1.0), (1.768, -1.768, -1.0), (1.768, -1.768, 1.0), (1.389, -2.079, -1.0), (1.389, -2.079, 1.0), (0.9567, -2.31, -1.0), (0.9567, -2.31, 1.0), (0.4877, -2.452, -1.0), (0.4877, -2.452, 1.0), (0.0, -2.5, -1.0), (0.0, -2.5, 1.0), (-0.4877, -2.452, -1.0), (-0.4877, -2.452, 1.0), (-0.9567, -2.31, -1.0), (-0.9567, -2.31, 1.0), (-1.389, -2.079, -1.0), (-1.389, -2.079, 1.0), (-1.768, -1.768, -1.0), (-1.768, -1.768, 1.0), (-2.079, -1.389, -1.0), (-2.079, -1.389, 1.0), (-2.31, -0.9567, -1.0), (-2.31, -0.9567, 1.0), (-2.452, -0.4877, -1.0), (-2.452, -0.4877, 1.0), (-2.5, 0.0, -1.0), (-2.5, 0.0, 1.0), (-2.452, 0.4877, -1.0), (-2.452, 0.4877, 1.0), (-2.31, 0.9567, -1.0), (-2.31, 0.9567, 1.0), (-2.079, 1.389, -1.0), (-2.079, 1.389, 1.0), (-1.768, 1.768, -1.0), (-1.768, 1.768, 1.0), (-1.389, 2.079, -1.0), (-1.389, 2.079, 1.0), (-0.9567, 2.31, -1.0), (-0.9567, 2.31, 1.0), (-0.4877, 2.452, -1.0), (-0.4877, 2.452, 1.0)], [], [(0, 1, 3, 2), (2, 3, 5, 4), (4, 5, 7, 6), (6, 7, 9, 8), (8, 9, 11, 10), (10, 11, 13, 12), (12, 13, 15, 14), (14, 15, 17, 16), (16, 17, 19, 18), (18, 19, 21, 20), (20, 21, 23, 22), (22, 23, 25, 24), (24, 25, 27, 26), (26, 27, 29, 28), (28, 29, 31, 30), (30, 31, 33, 32), (32, 33, 35, 34), (34, 35, 37, 36), (36, 37, 39, 38), (38, 39, 41, 40), (40, 41, 43, 42), (42, 43, 45, 44), (44, 45, 47, 46), (46, 47, 49, 48), (48, 49, 51, 50), (50, 51, 53, 52), (52, 53, 55, 54), (54, 55, 57, 56), (56, 57, 59, 58), (58, 59, 61, 60), (3, 1, 63, 61, 59, 57, 55, 53, 51, 49, 47, 45, 43, 41, 39, 37, 35, 33, 31, 29, 27, 25, 23, 21, 19, 17, 15, 13, 11, 9, 7, 5), (60, 61, 63, 62), (62, 63, 1, 0), (0, 2, 4, 6, 8, 10, 12, 14, 16, 18, 20, 22, 24, 26, 28, 30, 32, 34, 36, 38, 40, 42, 44, 46, 48, 50, 52, 54, 56, 58, 60, 62)])
_uv = me_cylinder_004.uv_layers.new(name='UVMap')
_uv.uv.foreach_set('vector', [1.0, 0.5, 1.0, 1.0, 0.9688, 1.0, 0.9688, 0.5, 0.9688, 0.5, 0.9688, 1.0, 0.9375, 1.0, 0.9375, 0.5, 0.9375, 0.5, 0.9375, 1.0, 0.9062, 1.0, 0.9062, 0.5, 0.9062, 0.5, 0.9062, 1.0, 0.875, 1.0, 0.875, 0.5, 0.875, 0.5, 0.875, 1.0, 0.8438, 1.0, 0.8438, 0.5, 0.8438, 0.5, 0.8438, 1.0, 0.8125, 1.0, 0.8125, 0.5, 0.8125, 0.5, 0.8125, 1.0, 0.7812, 1.0, 0.7812, 0.5, 0.7812, 0.5, 0.7812, 1.0, 0.75, 1.0, 0.75, 0.5, 0.75, 0.5, 0.75, 1.0, 0.7188, 1.0, 0.7188, 0.5, 0.7188, 0.5, 0.7188, 1.0, 0.6875, 1.0, 0.6875, 0.5, 0.6875, 0.5, 0.6875, 1.0, 0.6562, 1.0, 0.6562, 0.5, 0.6562, 0.5, 0.6562, 1.0, 0.625, 1.0, 0.625, 0.5, 0.625, 0.5, 0.625, 1.0, 0.5938, 1.0, 0.5938, 0.5, 0.5938, 0.5, 0.5938, 1.0, 0.5625, 1.0, 0.5625, 0.5, 0.5625, 0.5, 0.5625, 1.0, 0.5312, 1.0, 0.5312, 0.5, 0.5312, 0.5, 0.5312, 1.0, 0.5, 1.0, 0.5, 0.5, 0.5, 0.5, 0.5, 1.0, 0.4688, 1.0, 0.4688, 0.5, 0.4688, 0.5, 0.4688, 1.0, 0.4375, 1.0, 0.4375, 0.5, 0.4375, 0.5, 0.4375, 1.0, 0.4062, 1.0, 0.4062, 0.5, 0.4062, 0.5, 0.4062, 1.0, 0.375, 1.0, 0.375, 0.5, 0.375, 0.5, 0.375, 1.0, 0.3438, 1.0, 0.3438, 0.5, 0.3438, 0.5, 0.3438, 1.0, 0.3125, 1.0, 0.3125, 0.5, 0.3125, 0.5, 0.3125, 1.0, 0.2812, 1.0, 0.2812, 0.5, 0.2812, 0.5, 0.2812, 1.0, 0.25, 1.0, 0.25, 0.5, 0.25, 0.5, 0.25, 1.0, 0.2188, 1.0, 0.2188, 0.5, 0.2188, 0.5, 0.2188, 1.0, 0.1875, 1.0, 0.1875, 0.5, 0.1875, 0.5, 0.1875, 1.0, 0.1562, 1.0, 0.1562, 0.5, 0.1562, 0.5, 0.1562, 1.0, 0.125, 1.0, 0.125, 0.5, 0.125, 0.5, 0.125, 1.0, 0.09375, 1.0, 0.09375, 0.5, 0.09375, 0.5, 0.09375, 1.0, 0.0625, 1.0, 0.0625, 0.5, 0.2968, 0.4854, 0.25, 0.49, 0.2032, 0.4854, 0.1582, 0.4717, 0.1167, 0.4496, 0.08029, 0.4197, 0.05045, 0.3833, 0.02827, 0.3418, 0.01461, 0.2968, 0.01, 0.25, 0.01461, 0.2032, 0.02827, 0.1582, 0.05045, 0.1167, 0.08029, 0.08029, 0.1167, 0.05045, 0.1582, 0.02827, 0.2032, 0.01461, 0.25, 0.01, 0.2968, 0.01461, 0.3418, 0.02827, 0.3833, 0.05045, 0.4197, 0.08029, 0.4496, 0.1167, 0.4717, 0.1582, 0.4854, 0.2032, 0.49, 0.25, 0.4854, 0.2968, 0.4717, 0.3418, 0.4496, 0.3833, 0.4197, 0.4197, 0.3833, 0.4496, 0.3418, 0.4717, 0.0625, 0.5, 0.0625, 1.0, 0.03125, 1.0, 0.03125, 0.5, 0.03125, 0.5, 0.03125, 1.0, 0.0, 1.0, 0.0, 0.5, 0.75, 0.49, 0.7968, 0.4854, 0.8418, 0.4717, 0.8833, 0.4496, 0.9197, 0.4197, 0.9496, 0.3833, 0.9717, 0.3418, 0.9854, 0.2968, 0.99, 0.25, 0.9854, 0.2032, 0.9717, 0.1582, 0.9496, 0.1167, 0.9197, 0.08029, 0.8833, 0.05045, 0.8418, 0.02827, 0.7968, 0.01461, 0.75, 0.01, 0.7032, 0.01461, 0.6582, 0.02827, 0.6167, 0.05045, 0.5803, 0.08029, 0.5504, 0.1167, 0.5283, 0.1582, 0.5146, 0.2032, 0.51, 0.25, 0.5146, 0.2968, 0.5283, 0.3418, 0.5504, 0.3833, 0.5803, 0.4197, 0.6167, 0.4496, 0.6582, 0.4717, 0.7032, 0.4854])
me_cylinder_004.update()
me_cube_010 = bpy.data.meshes.new('Cube.010')
me_cube_010.from_pydata([(-4.1, -12.45, -4.1), (-4.1, -12.45, 6.0), (-4.1, 5.906, -4.1), (-4.1, 5.906, 6.0), (2.1, -12.45, -4.1), (2.1, -12.45, 6.0), (2.1, 5.906, -4.1), (2.1, 5.906, 6.0)], [], [(0, 1, 3, 2), (2, 3, 7, 6), (6, 7, 5, 4), (4, 5, 1, 0), (2, 6, 4, 0), (7, 3, 1, 5)])
_uv = me_cube_010.uv_layers.new(name='UVMap')
_uv.uv.foreach_set('vector', [0.375, 0.0, 0.625, 0.0, 0.625, 0.25, 0.375, 0.25, 0.375, 0.25, 0.625, 0.25, 0.625, 0.5, 0.375, 0.5, 0.375, 0.5, 0.625, 0.5, 0.625, 0.75, 0.375, 0.75, 0.375, 0.75, 0.625, 0.75, 0.625, 1.0, 0.375, 1.0, 0.125, 0.5, 0.375, 0.5, 0.375, 0.75, 0.125, 0.75, 0.625, 0.5, 0.875, 0.5, 0.875, 0.75, 0.625, 0.75])
me_cube_010.update()
me_cylinder_005 = bpy.data.meshes.new('Cylinder.005')
me_cylinder_005.from_pydata([(-1.162e-06, -5.0, 4.8), (-0.9755, -4.904, 4.8), (-1.913, -4.619, 4.8), (-2.778, -4.157, 4.8), (-3.536, -3.536, 4.8), (-4.157, -2.778, 4.8), (-4.619, -1.913, 4.8), (-4.904, -0.9755, 4.8), (-5.0, 4.371e-07, 4.8), (-4.904, 0.9755, 4.8), (-4.619, 1.913, 4.8), (-4.157, 2.778, 4.8), (-3.536, 3.536, 4.8), (3.536, 3.536, 4.8), (4.157, 2.778, 4.8), (4.619, 1.913, 4.8), (4.904, 0.9755, 4.8), (5.0, -4.371e-07, 4.8), (4.904, -0.9755, 4.8), (4.619, -1.913, 4.8), (4.157, -2.778, 4.8), (3.536, -3.536, 4.8), (2.778, -4.157, 4.8), (1.913, -4.619, 4.8), (0.9755, -4.904, 4.8), (-2.97, 4.0, 4.8), (2.97, 4.0, 4.8), (4.157, 2.778, 2.5), (-3.644, 3.404, 2.5), (3.644, 3.404, 2.5), (4.619, 1.913, 2.5), (-4.619, 1.913, 2.5), (-4.157, 2.778, 2.5), (-4.904, 0.9755, 2.5), (4.904, -0.9755, 2.5), (4.619, -1.913, 2.5), (4.157, -2.778, 2.5), (3.536, -3.536, 2.5), (2.778, -4.157, 2.5), (1.913, -4.619, 2.5), (0.9755, -4.904, 2.5), (-0.9755, -4.904, 2.5), (-1.913, -4.619, 2.5), (-8.146e-07, -5.0, 2.5), (5.0, -4.371e-07, 2.5), (-2.778, -4.157, 2.5), (4.904, 0.9755, 2.5), (-4.157, -2.778, 2.5), (-4.619, -1.913, 2.5), (-5.0, 4.371e-07, 2.5), (-4.904, -0.9755, 2.5), (-3.536, -3.536, 2.5), (3.644, 3.404, 2.5), (-3.644, 3.404, 2.5), (3.536, 3.536, 2.5), (-3.536, 3.536, 2.5), (-2.97, 4.0, 2.5), (2.97, 4.0, 2.5)], [], [(43, 0, 1, 41), (41, 1, 2, 42), (42, 2, 3, 45), (45, 3, 4, 51), (51, 4, 5, 47), (47, 5, 6, 48), (48, 6, 7, 50), (50, 7, 8, 49), (49, 8, 9, 33), (33, 9, 10, 31), (31, 10, 11, 32), (32, 11, 12, 55, 53, 28), (55, 12, 25, 56), (57, 26, 13, 54), (54, 13, 14, 27, 29, 52), (27, 14, 15, 30), (30, 15, 16, 46), (46, 16, 17, 44), (44, 17, 18, 34), (34, 18, 19, 35), (35, 19, 20, 36), (36, 20, 21, 37), (37, 21, 22, 38), (38, 22, 23, 39), (15, 14, 13, 26, 25, 12, 11, 10, 9, 8, 7, 6, 5, 4, 3, 2, 1, 0, 24, 23, 22, 21, 20, 19, 18, 17, 16), (39, 23, 24, 40), (40, 24, 0, 43), (56, 25, 26, 57), (29, 27, 30, 46, 44, 34, 35, 36, 37, 38, 39, 40, 43, 41, 42, 45, 51, 47, 48, 50, 49, 33, 31, 32, 28, 53, 55, 56, 57, 54, 52)])
me_cylinder_005.polygons.foreach_set('material_index', [16056, 16056, 16056, 16056, 16056, 16056, 16056, 16056, 16056, 16056, 16056, 16056, 16056, 16056, 16056, 16056, 16056, 16056, 16056, 16056, 16056, 16056, 16056, 16056, 16056, 16056, 16056, 16056, 16056])
_k = {(0, 1): 1.0, (2, 3): 1.0, (3, 4): 1.0, (4, 5): 1.0, (6, 7): 1.0, (8, 9): 1.0, (10, 11): 1.0, (14, 15): 1.0, (16, 17): 1.0, (18, 19): 1.0, (20, 21): 1.0, (0, 24): 1.0, (27, 29): 1.0, (27, 30): 1.0, (31, 32): 1.0, (31, 33): 1.0, (35, 36): 1.0, (37, 38): 1.0, (39, 40): 1.0, (41, 42): 1.0, (41, 43): 1.0, (47, 48): 1.0, (33, 49): 1.0, (49, 50): 1.0, (45, 51): 1.0, (29, 52): 1.0, (53, 55): 1.0, (55, 56): 1.0, (26, 57): 1.0, (25, 26): 1.0, (54, 57): 1.0, (1, 2): 1.0, (5, 6): 1.0, (7, 8): 1.0, (9, 10): 1.0, (11, 12): 1.0, (13, 14): 1.0, (15, 16): 1.0, (17, 18): 1.0, (21, 22): 1.0, (23, 24): 1.0, (12, 25): 1.0, (13, 26): 1.0, (28, 32): 1.0, (34, 35): 1.0, (36, 37): 1.0, (38, 39): 1.0, (40, 43): 1.0, (34, 44): 1.0, (42, 45): 1.0, (44, 46): 1.0, (48, 50): 1.0, (28, 53): 1.0, (52, 54): 1.0, (56, 57): 1.0, (25, 56): 1.0, (22, 23): 1.0, (47, 51): 1.0, (19, 20): 1.0, (30, 46): 1.0}
me_cylinder_005.attributes.new('crease_edge', 'FLOAT', 'EDGE').data.foreach_set('value', [_k.get((min(e.vertices), max(e.vertices)), 0.0) for e in me_cylinder_005.edges])
_uv = me_cylinder_005.uv_layers.new(name='UVMap')
_uv.uv.foreach_set('vector', [1.0, 0.5, 1.0, 1.0, 0.9688, 1.0, 0.9688, 0.5, 0.9688, 0.5, 0.9688, 1.0, 0.9375, 1.0, 0.9375, 0.5, 0.9375, 0.5, 0.9375, 1.0, 0.9062, 1.0, 0.9062, 0.5, 0.9062, 0.5, 0.9062, 1.0, 0.875, 1.0, 0.875, 0.5, 0.875, 0.5, 0.875, 1.0, 0.8438, 1.0, 0.8438, 0.5, 0.8438, 0.5, 0.8438, 1.0, 0.8125, 1.0, 0.8125, 0.5, 0.8125, 0.5, 0.8125, 1.0, 0.7812, 1.0, 0.7812, 0.5, 0.7812, 0.5, 0.7812, 1.0, 0.75, 1.0, 0.75, 0.5, 0.75, 0.5, 0.75, 1.0, 0.7188, 1.0, 0.7188, 0.5, 0.7188, 0.5, 0.7188, 1.0, 0.6875, 1.0, 0.6875, 0.5, 0.6875, 0.5, 0.6875, 1.0, 0.6562, 1.0, 0.6562, 0.5, 0.6562, 0.5, 0.6562, 1.0, 0.625, 1.0, 0.625, 0.5, 0.6304, 0.5, 0.6304, 0.5, 0.625, 0.5, 0.625, 1.0, 0.6017, 1.0, 0.6017, 0.5, 0.3983, 0.5, 0.3983, 1.0, 0.375, 1.0, 0.375, 0.5, 0.375, 0.5, 0.375, 1.0, 0.3438, 1.0, 0.3438, 0.5, 0.3696, 0.5, 0.3696, 0.5, 0.3438, 0.5, 0.3438, 1.0, 0.3125, 1.0, 0.3125, 0.5, 0.3125, 0.5, 0.3125, 1.0, 0.2812, 1.0, 0.2812, 0.5, 0.2812, 0.5, 0.2812, 1.0, 0.25, 1.0, 0.25, 0.5, 0.25, 0.5, 0.25, 1.0, 0.2188, 1.0, 0.2188, 0.5, 0.2188, 0.5, 0.2188, 1.0, 0.1875, 1.0, 0.1875, 0.5, 0.1875, 0.5, 0.1875, 1.0, 0.1562, 1.0, 0.1562, 0.5, 0.1562, 0.5, 0.1562, 1.0, 0.125, 1.0, 0.125, 0.5, 0.125, 0.5, 0.125, 1.0, 0.09375, 1.0, 0.09375, 0.5, 0.09375, 0.5, 0.09375, 1.0, 0.0625, 1.0, 0.0625, 0.5, 0.02827, 0.1582, 0.05045, 0.1167, 0.08029, 0.08029, 0.1075, 0.058, 0.3925, 0.058, 0.4197, 0.08029, 0.4496, 0.1167, 0.4717, 0.1582, 0.4854, 0.2032, 0.49, 0.25, 0.4854, 0.2968, 0.4717, 0.3418, 0.4496, 0.3833, 0.4197, 0.4197, 0.3833, 0.4496, 0.3418, 0.4717, 0.2968, 0.4854, 0.25, 0.49, 0.2032, 0.4854, 0.1582, 0.4717, 0.1167, 0.4496, 0.08029, 0.4197, 0.05045, 0.3833, 0.02827, 0.3418, 0.01461, 0.2968, 0.01, 0.25, 0.01461, 0.2032, 0.0625, 0.5, 0.0625, 1.0, 0.03125, 1.0, 0.03125, 0.5, 0.03125, 0.5, 0.03125, 1.0, 0.0, 1.0, 0.0, 0.5, 0.4452, 0.4236, 0.5422, 0.4236, 0.5422, 0.3304, 0.4452, 0.3304, 0.3696, 0.5, 0.3438, 0.5, 0.3125, 0.5, 0.2812, 0.5, 0.25, 0.5, 0.2188, 0.5, 0.1875, 0.5, 0.1562, 0.5, 0.125, 0.5, 0.09375, 0.5, 0.0625, 0.5, 0.03125, 0.5, 1.0, 0.5, 0.9688, 0.5, 0.9375, 0.5, 0.9062, 0.5, 0.875, 0.5, 0.8438, 0.5, 0.8125, 0.5, 0.7812, 0.5, 0.75, 0.5, 0.7188, 0.5, 0.6875, 0.5, 0.6562, 0.5, 0.6304, 0.5, 0.6304, 0.5, 0.625, 0.5, 0.4452, 0.4236, 0.3983, 0.5, 0.375, 0.5, 0.3696, 0.5])
me_cylinder_005.update()
me_cube_011 = bpy.data.meshes.new('Cube.011')
me_cube_011.from_pydata([(-4.1, -13.61, -4.1), (-4.1, -13.61, 4.1), (-4.1, 4.1, -4.1), (-4.1, 4.1, 4.1), (78.15, -13.61, -4.1), (78.15, -13.61, 4.1), (78.15, 4.1, -4.1), (78.15, 4.1, 4.1), (58.54, 4.1, -4.1), (58.54, 4.1, 4.1), (58.54, -13.61, -4.1), (58.54, -13.61, 4.1), (58.54, 12.29, 4.1), (58.54, 12.29, -4.1)], [], [(0, 1, 3, 2), (6, 7, 5, 4), (10, 11, 1, 0), (8, 6, 4, 10), (9, 3, 1, 11), (7, 9, 11, 5), (2, 8, 10, 0), (4, 5, 11, 10), (2, 3, 9, 8), (13, 12, 7, 6), (9, 7, 12), (6, 8, 13), (8, 9, 12, 13)])
_uv = me_cube_011.uv_layers.new(name='UVMap')
_uv.uv.foreach_set('vector', [0.375, 0.0, 0.625, 0.0, 0.625, 0.25, 0.375, 0.25, 0.375, 0.5, 0.625, 0.5, 0.625, 0.75, 0.375, 0.75, 0.375, 0.8039, 0.625, 0.8039, 0.625, 1.0, 0.375, 1.0, 0.3211, 0.5, 0.375, 0.5, 0.375, 0.75, 0.3211, 0.75, 0.6789, 0.5, 0.875, 0.5, 0.875, 0.75, 0.6789, 0.75, 0.625, 0.5, 0.6789, 0.5, 0.6789, 0.75, 0.625, 0.75, 0.125, 0.5, 0.3211, 0.5, 0.3211, 0.75, 0.125, 0.75, 0.375, 0.75, 0.625, 0.75, 0.625, 0.8039, 0.375, 0.8039, 0.375, 0.25, 0.625, 0.25, 0.625, 0.4461, 0.375, 0.4461, 0.375, 0.4461, 0.625, 0.4461, 0.625, 0.5, 0.375, 0.5, 0.6789, 0.5, 0.625, 0.5, 0.6789, 0.5, 0.375, 0.5, 0.3211, 0.5, 0.3211, 0.5, 0.375, 0.4461, 0.625, 0.4461, 0.625, 0.4461, 0.375, 0.4461])
me_cube_011.update()
me_cube = bpy.data.meshes.new('Cube')
me_cube.from_pydata([(-27.0, -27.0, -6.0), (-27.0, -27.0, 6.0), (-27.0, 27.0, -6.0), (-27.0, 27.0, 6.0), (27.0, -27.0, -6.0), (27.0, -27.0, 6.0), (27.0, 27.0, -6.0), (27.0, 27.0, 6.0)], [], [(0, 1, 3, 2), (2, 3, 7, 6), (6, 7, 5, 4), (4, 5, 1, 0)])
_uv = me_cube.uv_layers.new(name='UVMap')
_uv.uv.foreach_set('vector', [0.375, 0.0, 0.625, 0.0, 0.625, 0.25, 0.375, 0.25, 0.375, 0.25, 0.625, 0.25, 0.625, 0.5, 0.375, 0.5, 0.375, 0.5, 0.625, 0.5, 0.625, 0.75, 0.375, 0.75, 0.375, 0.75, 0.625, 0.75, 0.625, 1.0, 0.375, 1.0])
me_cube.update()
me_cube_002 = bpy.data.meshes.new('Cube.002')
me_cube_002.from_pydata([(-26.93, -26.93, -6.0), (-26.93, -26.93, 1.0), (-26.93, 26.93, -6.0), (-26.93, 26.93, 1.0), (26.93, -26.93, -6.0), (26.93, -26.93, 1.0), (26.93, 26.93, -6.0), (26.93, 26.93, 1.0)], [], [(0, 1, 3, 2), (2, 3, 7, 6), (6, 7, 5, 4), (4, 5, 1, 0)])
_uv = me_cube_002.uv_layers.new(name='UVMap')
_uv.uv.foreach_set('vector', [0.375, 0.0, 0.625, 0.0, 0.625, 0.25, 0.375, 0.25, 0.375, 0.25, 0.625, 0.25, 0.625, 0.5, 0.375, 0.5, 0.375, 0.5, 0.625, 0.5, 0.625, 0.75, 0.375, 0.75, 0.375, 0.75, 0.625, 0.75, 0.625, 1.0, 0.375, 1.0])
me_cube_002.update()
me_cylinder_006 = bpy.data.meshes.new('Cylinder.006')
me_cylinder_006.from_pydata([(0.0, 2.5, -1.0), (0.0, 2.5, 1.0), (0.4877, 2.452, -1.0), (0.4877, 2.452, 1.0), (0.9567, 2.31, -1.0), (0.9567, 2.31, 1.0), (1.389, 2.079, -1.0), (1.389, 2.079, 1.0), (1.768, 1.768, -1.0), (1.768, 1.768, 1.0), (2.079, 1.389, -1.0), (2.079, 1.389, 1.0), (2.31, 0.9567, -1.0), (2.31, 0.9567, 1.0), (2.452, 0.4877, -1.0), (2.452, 0.4877, 1.0), (2.5, 0.0, -1.0), (2.5, 0.0, 1.0), (2.452, -0.4877, -1.0), (2.452, -0.4877, 1.0), (2.31, -0.9567, -1.0), (2.31, -0.9567, 1.0), (2.079, -1.389, -1.0), (2.079, -1.389, 1.0), (1.768, -1.768, -1.0), (1.768, -1.768, 1.0), (1.389, -2.079, -1.0), (1.389, -2.079, 1.0), (0.9567, -2.31, -1.0), (0.9567, -2.31, 1.0), (0.4877, -2.452, -1.0), (0.4877, -2.452, 1.0), (0.0, -2.5, -1.0), (0.0, -2.5, 1.0), (-0.4877, -2.452, -1.0), (-0.4877, -2.452, 1.0), (-0.9567, -2.31, -1.0), (-0.9567, -2.31, 1.0), (-1.389, -2.079, -1.0), (-1.389, -2.079, 1.0), (-1.768, -1.768, -1.0), (-1.768, -1.768, 1.0), (-2.079, -1.389, -1.0), (-2.079, -1.389, 1.0), (-2.31, -0.9567, -1.0), (-2.31, -0.9567, 1.0), (-2.452, -0.4877, -1.0), (-2.452, -0.4877, 1.0), (-2.5, 0.0, -1.0), (-2.5, 0.0, 1.0), (-2.452, 0.4877, -1.0), (-2.452, 0.4877, 1.0), (-2.31, 0.9567, -1.0), (-2.31, 0.9567, 1.0), (-2.079, 1.389, -1.0), (-2.079, 1.389, 1.0), (-1.768, 1.768, -1.0), (-1.768, 1.768, 1.0), (-1.389, 2.079, -1.0), (-1.389, 2.079, 1.0), (-0.9567, 2.31, -1.0), (-0.9567, 2.31, 1.0), (-0.4877, 2.452, -1.0), (-0.4877, 2.452, 1.0), (5.684e-14, -10.27, -2.622), (5.684e-14, -10.27, 2.622), (0.4877, -10.32, -2.622), (0.4877, -10.32, 2.622), (0.9567, -10.46, -2.622), (0.9567, -10.46, 2.622), (1.389, -10.7, -2.622), (1.389, -10.7, 2.622), (1.768, -11.01, -2.622), (1.768, -11.01, 2.622), (2.079, -11.39, -2.622), (2.079, -11.39, 2.622), (2.31, -11.82, -2.622), (2.31, -11.82, 2.622), (2.452, -12.29, -2.622), (2.452, -12.29, 2.622), (2.5, -12.77, -2.622), (2.5, -12.77, 2.622), (2.452, -13.26, -2.622), (2.452, -13.26, 2.622), (2.31, -13.73, -2.622), (2.31, -13.73, 2.622), (2.079, -14.16, -2.622), (2.079, -14.16, 2.622), (1.768, -14.54, -2.622), (1.768, -14.54, 2.622), (1.389, -14.85, -2.622), (1.389, -14.85, 2.622), (0.9567, -15.08, -2.622), (0.9567, -15.08, 2.622), (0.4877, -15.23, -2.622), (0.4877, -15.23, 2.622), (5.684e-14, -15.27, -2.622), (5.684e-14, -15.27, 2.622), (-0.4877, -15.23, -2.622), (-0.4877, -15.23, 2.622), (-0.9567, -15.08, -2.622), (-0.9567, -15.08, 2.622), (-1.389, -14.85, -2.622), (-1.389, -14.85, 2.622), (-1.768, -14.54, -2.622), (-1.768, -14.54, 2.622), (-2.079, -14.16, -2.622), (-2.079, -14.16, 2.622), (-2.31, -13.73, -2.622), (-2.31, -13.73, 2.622), (-2.452, -13.26, -2.622), (-2.452, -13.26, 2.622), (-2.5, -12.77, -2.622), (-2.5, -12.77, 2.622), (-2.452, -12.29, -2.622), (-2.452, -12.29, 2.622), (-2.31, -11.82, -2.622), (-2.31, -11.82, 2.622), (-2.079, -11.39, -2.622), (-2.079, -11.39, 2.622), (-1.768, -11.01, -2.622), (-1.768, -11.01, 2.622), (-1.389, -10.7, -2.622), (-1.389, -10.7, 2.622), (-0.9567, -10.46, -2.622), (-0.9567, -10.46, 2.622), (-0.4877, -10.32, -2.622), (-0.4877, -10.32, 2.622)], [], [(0, 1, 3, 2), (2, 3, 5, 4), (4, 5, 7, 6), (6, 7, 9, 8), (8, 9, 11, 10), (10, 11, 13, 12), (12, 13, 15, 14), (14, 15, 17, 16), (16, 17, 19, 18), (18, 19, 21, 20), (20, 21, 23, 22), (22, 23, 25, 24), (24, 25, 27, 26), (26, 27, 29, 28), (28, 29, 31, 30), (30, 31, 33, 32), (32, 33, 35, 34), (34, 35, 37, 36), (36, 37, 39, 38), (38, 39, 41, 40), (40, 41, 43, 42), (42, 43, 45, 44), (44, 45, 47, 46), (46, 47, 49, 48), (48, 49, 51, 50), (50, 51, 53, 52), (52, 53, 55, 54), (54, 55, 57, 56), (56, 57, 59, 58), (58, 59, 61, 60), (3, 1, 63, 61, 59, 57, 55, 53, 51, 49, 47, 45, 43, 41, 39, 37, 35, 33, 31, 29, 27, 25, 23, 21, 19, 17, 15, 13, 11, 9, 7, 5), (60, 61, 63, 62), (62, 63, 1, 0), (0, 2, 4, 6, 8, 10, 12, 14, 16, 18, 20, 22, 24, 26, 28, 30, 32, 34, 36, 38, 40, 42, 44, 46, 48, 50, 52, 54, 56, 58, 60, 62), (64, 65, 67, 66), (66, 67, 69, 68), (68, 69, 71, 70), (70, 71, 73, 72), (72, 73, 75, 74), (74, 75, 77, 76), (76, 77, 79, 78), (78, 79, 81, 80), (80, 81, 83, 82), (82, 83, 85, 84), (84, 85, 87, 86), (86, 87, 89, 88), (88, 89, 91, 90), (90, 91, 93, 92), (92, 93, 95, 94), (94, 95, 97, 96), (96, 97, 99, 98), (98, 99, 101, 100), (100, 101, 103, 102), (102, 103, 105, 104), (104, 105, 107, 106), (106, 107, 109, 108), (108, 109, 111, 110), (110, 111, 113, 112), (112, 113, 115, 114), (114, 115, 117, 116), (116, 117, 119, 118), (118, 119, 121, 120), (120, 121, 123, 122), (122, 123, 125, 124), (67, 65, 127, 125, 123, 121, 119, 117, 115, 113, 111, 109, 107, 105, 103, 101, 99, 97, 95, 93, 91, 89, 87, 85, 83, 81, 79, 77, 75, 73, 71, 69), (124, 125, 127, 126), (126, 127, 65, 64), (64, 66, 68, 70, 72, 74, 76, 78, 80, 82, 84, 86, 88, 90, 92, 94, 96, 98, 100, 102, 104, 106, 108, 110, 112, 114, 116, 118, 120, 122, 124, 126)])
_uv = me_cylinder_006.uv_layers.new(name='UVMap')
_uv.uv.foreach_set('vector', [1.0, 0.5, 1.0, 1.0, 0.9688, 1.0, 0.9688, 0.5, 0.9688, 0.5, 0.9688, 1.0, 0.9375, 1.0, 0.9375, 0.5, 0.9375, 0.5, 0.9375, 1.0, 0.9062, 1.0, 0.9062, 0.5, 0.9062, 0.5, 0.9062, 1.0, 0.875, 1.0, 0.875, 0.5, 0.875, 0.5, 0.875, 1.0, 0.8438, 1.0, 0.8438, 0.5, 0.8438, 0.5, 0.8438, 1.0, 0.8125, 1.0, 0.8125, 0.5, 0.8125, 0.5, 0.8125, 1.0, 0.7812, 1.0, 0.7812, 0.5, 0.7812, 0.5, 0.7812, 1.0, 0.75, 1.0, 0.75, 0.5, 0.75, 0.5, 0.75, 1.0, 0.7188, 1.0, 0.7188, 0.5, 0.7188, 0.5, 0.7188, 1.0, 0.6875, 1.0, 0.6875, 0.5, 0.6875, 0.5, 0.6875, 1.0, 0.6562, 1.0, 0.6562, 0.5, 0.6562, 0.5, 0.6562, 1.0, 0.625, 1.0, 0.625, 0.5, 0.625, 0.5, 0.625, 1.0, 0.5938, 1.0, 0.5938, 0.5, 0.5938, 0.5, 0.5938, 1.0, 0.5625, 1.0, 0.5625, 0.5, 0.5625, 0.5, 0.5625, 1.0, 0.5312, 1.0, 0.5312, 0.5, 0.5312, 0.5, 0.5312, 1.0, 0.5, 1.0, 0.5, 0.5, 0.5, 0.5, 0.5, 1.0, 0.4688, 1.0, 0.4688, 0.5, 0.4688, 0.5, 0.4688, 1.0, 0.4375, 1.0, 0.4375, 0.5, 0.4375, 0.5, 0.4375, 1.0, 0.4062, 1.0, 0.4062, 0.5, 0.4062, 0.5, 0.4062, 1.0, 0.375, 1.0, 0.375, 0.5, 0.375, 0.5, 0.375, 1.0, 0.3438, 1.0, 0.3438, 0.5, 0.3438, 0.5, 0.3438, 1.0, 0.3125, 1.0, 0.3125, 0.5, 0.3125, 0.5, 0.3125, 1.0, 0.2812, 1.0, 0.2812, 0.5, 0.2812, 0.5, 0.2812, 1.0, 0.25, 1.0, 0.25, 0.5, 0.25, 0.5, 0.25, 1.0, 0.2188, 1.0, 0.2188, 0.5, 0.2188, 0.5, 0.2188, 1.0, 0.1875, 1.0, 0.1875, 0.5, 0.1875, 0.5, 0.1875, 1.0, 0.1562, 1.0, 0.1562, 0.5, 0.1562, 0.5, 0.1562, 1.0, 0.125, 1.0, 0.125, 0.5, 0.125, 0.5, 0.125, 1.0, 0.09375, 1.0, 0.09375, 0.5, 0.09375, 0.5, 0.09375, 1.0, 0.0625, 1.0, 0.0625, 0.5, 0.2968, 0.4854, 0.25, 0.49, 0.2032, 0.4854, 0.1582, 0.4717, 0.1167, 0.4496, 0.08029, 0.4197, 0.05045, 0.3833, 0.02827, 0.3418, 0.01461, 0.2968, 0.01, 0.25, 0.01461, 0.2032, 0.02827, 0.1582, 0.05045, 0.1167, 0.08029, 0.08029, 0.1167, 0.05045, 0.1582, 0.02827, 0.2032, 0.01461, 0.25, 0.01, 0.2968, 0.01461, 0.3418, 0.02827, 0.3833, 0.05045, 0.4197, 0.08029, 0.4496, 0.1167, 0.4717, 0.1582, 0.4854, 0.2032, 0.49, 0.25, 0.4854, 0.2968, 0.4717, 0.3418, 0.4496, 0.3833, 0.4197, 0.4197, 0.3833, 0.4496, 0.3418, 0.4717, 0.0625, 0.5, 0.0625, 1.0, 0.03125, 1.0, 0.03125, 0.5, 0.03125, 0.5, 0.03125, 1.0, 0.0, 1.0, 0.0, 0.5, 0.75, 0.49, 0.7968, 0.4854, 0.8418, 0.4717, 0.8833, 0.4496, 0.9197, 0.4197, 0.9496, 0.3833, 0.9717, 0.3418, 0.9854, 0.2968, 0.99, 0.25, 0.9854, 0.2032, 0.9717, 0.1582, 0.9496, 0.1167, 0.9197, 0.08029, 0.8833, 0.05045, 0.8418, 0.02827, 0.7968, 0.01461, 0.75, 0.01, 0.7032, 0.01461, 0.6582, 0.02827, 0.6167, 0.05045, 0.5803, 0.08029, 0.5504, 0.1167, 0.5283, 0.1582, 0.5146, 0.2032, 0.51, 0.25, 0.5146, 0.2968, 0.5283, 0.3418, 0.5504, 0.3833, 0.5803, 0.4197, 0.6167, 0.4496, 0.6582, 0.4717, 0.7032, 0.4854, 1.0, 0.5, 1.0, 1.0, 0.9688, 1.0, 0.9688, 0.5, 0.9688, 0.5, 0.9688, 1.0, 0.9375, 1.0, 0.9375, 0.5, 0.9375, 0.5, 0.9375, 1.0, 0.9062, 1.0, 0.9062, 0.5, 0.9062, 0.5, 0.9062, 1.0, 0.875, 1.0, 0.875, 0.5, 0.875, 0.5, 0.875, 1.0, 0.8438, 1.0, 0.8438, 0.5, 0.8438, 0.5, 0.8438, 1.0, 0.8125, 1.0, 0.8125, 0.5, 0.8125, 0.5, 0.8125, 1.0, 0.7812, 1.0, 0.7812, 0.5, 0.7812, 0.5, 0.7812, 1.0, 0.75, 1.0, 0.75, 0.5, 0.75, 0.5, 0.75, 1.0, 0.7188, 1.0, 0.7188, 0.5, 0.7188, 0.5, 0.7188, 1.0, 0.6875, 1.0, 0.6875, 0.5, 0.6875, 0.5, 0.6875, 1.0, 0.6562, 1.0, 0.6562, 0.5, 0.6562, 0.5, 0.6562, 1.0, 0.625, 1.0, 0.625, 0.5, 0.625, 0.5, 0.625, 1.0, 0.5938, 1.0, 0.5938, 0.5, 0.5938, 0.5, 0.5938, 1.0, 0.5625, 1.0, 0.5625, 0.5, 0.5625, 0.5, 0.5625, 1.0, 0.5312, 1.0, 0.5312, 0.5, 0.5312, 0.5, 0.5312, 1.0, 0.5, 1.0, 0.5, 0.5, 0.5, 0.5, 0.5, 1.0, 0.4688, 1.0, 0.4688, 0.5, 0.4688, 0.5, 0.4688, 1.0, 0.4375, 1.0, 0.4375, 0.5, 0.4375, 0.5, 0.4375, 1.0, 0.4062, 1.0, 0.4062, 0.5, 0.4062, 0.5, 0.4062, 1.0, 0.375, 1.0, 0.375, 0.5, 0.375, 0.5, 0.375, 1.0, 0.3438, 1.0, 0.3438, 0.5, 0.3438, 0.5, 0.3438, 1.0, 0.3125, 1.0, 0.3125, 0.5, 0.3125, 0.5, 0.3125, 1.0, 0.2812, 1.0, 0.2812, 0.5, 0.2812, 0.5, 0.2812, 1.0, 0.25, 1.0, 0.25, 0.5, 0.25, 0.5, 0.25, 1.0, 0.2188, 1.0, 0.2188, 0.5, 0.2188, 0.5, 0.2188, 1.0, 0.1875, 1.0, 0.1875, 0.5, 0.1875, 0.5, 0.1875, 1.0, 0.1562, 1.0, 0.1562, 0.5, 0.1562, 0.5, 0.1562, 1.0, 0.125, 1.0, 0.125, 0.5, 0.125, 0.5, 0.125, 1.0, 0.09375, 1.0, 0.09375, 0.5, 0.09375, 0.5, 0.09375, 1.0, 0.0625, 1.0, 0.0625, 0.5, 0.2968, 0.4854, 0.25, 0.49, 0.2032, 0.4854, 0.1582, 0.4717, 0.1167, 0.4496, 0.08029, 0.4197, 0.05045, 0.3833, 0.02827, 0.3418, 0.01461, 0.2968, 0.01, 0.25, 0.01461, 0.2032, 0.02827, 0.1582, 0.05045, 0.1167, 0.08029, 0.08029, 0.1167, 0.05045, 0.1582, 0.02827, 0.2032, 0.01461, 0.25, 0.01, 0.2968, 0.01461, 0.3418, 0.02827, 0.3833, 0.05045, 0.4197, 0.08029, 0.4496, 0.1167, 0.4717, 0.1582, 0.4854, 0.2032, 0.49, 0.25, 0.4854, 0.2968, 0.4717, 0.3418, 0.4496, 0.3833, 0.4197, 0.4197, 0.3833, 0.4496, 0.3418, 0.4717, 0.0625, 0.5, 0.0625, 1.0, 0.03125, 1.0, 0.03125, 0.5, 0.03125, 0.5, 0.03125, 1.0, 0.0, 1.0, 0.0, 0.5, 0.75, 0.49, 0.7968, 0.4854, 0.8418, 0.4717, 0.8833, 0.4496, 0.9197, 0.4197, 0.9496, 0.3833, 0.9717, 0.3418, 0.9854, 0.2968, 0.99, 0.25, 0.9854, 0.2032, 0.9717, 0.1582, 0.9496, 0.1167, 0.9197, 0.08029, 0.8833, 0.05045, 0.8418, 0.02827, 0.7968, 0.01461, 0.75, 0.01, 0.7032, 0.01461, 0.6582, 0.02827, 0.6167, 0.05045, 0.5803, 0.08029, 0.5504, 0.1167, 0.5283, 0.1582, 0.5146, 0.2032, 0.51, 0.25, 0.5146, 0.2968, 0.5283, 0.3418, 0.5504, 0.3833, 0.5803, 0.4197, 0.6167, 0.4496, 0.6582, 0.4717, 0.7032, 0.4854])
me_cylinder_006.update()
me_cylinder_008 = bpy.data.meshes.new('Cylinder.008')
me_cylinder_008.from_pydata([(0.0, 2.309, -0.7871), (0.0, 2.309, 0.7871), (2.0, 1.154, -0.7871), (2.0, 1.154, 0.7871), (2.0, -1.154, -0.7871), (2.0, -1.154, 0.7871), (0.0, -2.309, -0.7871), (0.0, -2.309, 0.7871), (-2.0, -1.154, -0.7871), (-2.0, -1.154, 0.7871), (-2.0, 1.154, -0.7871), (-2.0, 1.154, 0.7871), (1.907e-06, 1.0, -0.7871), (0.1951, 0.9808, -0.7871), (0.3827, 0.9239, -0.7871), (0.5556, 0.8315, -0.7871), (0.7071, 0.7071, -0.7871), (0.8315, 0.5556, -0.7871), (0.9239, 0.3827, -0.7871), (0.9808, 0.1951, -0.7871), (1.0, -1.192e-07, -0.7871), (0.9808, -0.1951, -0.7871), (0.9239, -0.3827, -0.7871), (0.8315, -0.5556, -0.7871), (0.7071, -0.7071, -0.7871), (0.5556, -0.8315, -0.7871), (0.3827, -0.9239, -0.7871), (0.1951, -0.9808, -0.7871), (1.967e-06, -1.0, -0.7871), (-0.1951, -0.9808, -0.7871), (-0.3827, -0.9239, -0.7871), (-0.5556, -0.8315, -0.7871), (-0.7071, -0.7071, -0.7871), (-0.8315, -0.5556, -0.7871), (-0.9239, -0.3827, -0.7871), (-0.9808, -0.1951, -0.7871), (-1.0, -1.192e-07, -0.7871), (-0.9808, 0.1951, -0.7871), (-0.9239, 0.3827, -0.7871), (-0.8315, 0.5556, -0.7871), (-0.7071, 0.7071, -0.7871), (-0.5556, 0.8315, -0.7871), (-0.3827, 0.9239, -0.7871), (-0.1951, 0.9808, -0.7871), (1.907e-06, 1.0, 0.7871), (0.1951, 0.9808, 0.7871), (0.3827, 0.9239, 0.7871), (0.5556, 0.8315, 0.7871), (0.7071, 0.7071, 0.7871), (0.8315, 0.5556, 0.7871), (0.9239, 0.3827, 0.7871), (0.9808, 0.1951, 0.7871), (1.0, -2.384e-07, 0.7871), (0.9808, -0.1951, 0.7871), (0.9239, -0.3827, 0.7871), (0.8315, -0.5556, 0.7871), (0.7071, -0.7071, 0.7871), (0.5556, -0.8315, 0.7871), (0.3827, -0.9239, 0.7871), (0.1951, -0.9808, 0.7871), (1.967e-06, -1.0, 0.7871), (-0.1951, -0.9808, 0.7871), (-0.3827, -0.9239, 0.7871), (-0.5556, -0.8315, 0.7871), (-0.7071, -0.7071, 0.7871), (-0.8315, -0.5556, 0.7871), (-0.9239, -0.3827, 0.7871), (-0.9808, -0.1951, 0.7871), (-1.0, -2.98e-07, 0.7871), (-0.9808, 0.1951, 0.7871), (-0.9239, 0.3827, 0.7871), (-0.8315, 0.5556, 0.7871), (-0.7071, 0.7071, 0.7871), (-0.5556, 0.8315, 0.7871), (-0.3827, 0.9239, 0.7871), (-0.1951, 0.9808, 0.7871)], [], [(0, 1, 3, 2), (2, 3, 5, 4), (4, 5, 7, 6), (6, 7, 9, 8), (3, 1, 11, 9, 68, 69, 70, 71, 72, 73, 74, 75, 44, 45, 46, 47, 48, 49, 50, 51, 52, 5), (8, 9, 11, 10), (10, 11, 1, 0), (0, 2, 20, 19, 18, 17, 16, 15, 14, 13, 12, 43, 42, 41, 40, 39, 38, 37, 36, 8, 10), (8, 36, 35, 34, 33, 32, 31, 30, 29, 28, 27, 26, 25, 24, 23, 22, 21, 20, 2, 4, 6), (44, 75, 43, 12), (5, 52, 53, 54, 55, 56, 57, 58, 59, 60, 61, 62, 63, 64, 65, 66, 67, 68, 9, 7), (75, 74, 42, 43), (74, 73, 41, 42), (73, 72, 40, 41), (72, 71, 39, 40), (71, 70, 38, 39), (70, 69, 37, 38), (69, 68, 36, 37), (68, 67, 35, 36), (67, 66, 34, 35), (66, 65, 33, 34), (65, 64, 32, 33), (64, 63, 31, 32), (63, 62, 30, 31), (62, 61, 29, 30), (61, 60, 28, 29), (60, 59, 27, 28), (59, 58, 26, 27), (58, 57, 25, 26), (57, 56, 24, 25), (56, 55, 23, 24), (55, 54, 22, 23), (54, 53, 21, 22), (53, 52, 20, 21), (52, 51, 19, 20), (51, 50, 18, 19), (50, 49, 17, 18), (49, 48, 16, 17), (48, 47, 15, 16), (47, 46, 14, 15), (46, 45, 13, 14), (45, 44, 12, 13)])
_uv = me_cylinder_008.uv_layers.new(name='UVMap')
_uv.uv.foreach_set('vector', [1.0, 0.5, 1.0, 1.0, 0.8333, 1.0, 0.8333, 0.5, 0.8333, 0.5, 0.8333, 1.0, 0.6667, 1.0, 0.6667, 0.5, 0.6667, 0.5, 0.6667, 1.0, 0.5, 1.0, 0.5, 0.5, 0.5, 0.5, 0.5, 1.0, 0.3333, 1.0, 0.3333, 0.5, 0.4578, 0.37, 0.25, 0.49, 0.04215, 0.37, 0.04215, 0.13, 0.1461, 0.25, 0.148, 0.2703, 0.154, 0.2898, 0.1636, 0.3078, 0.1765, 0.3235, 0.1922, 0.3364, 0.2102, 0.346, 0.2297, 0.352, 0.25, 0.3539, 0.2703, 0.352, 0.2898, 0.346, 0.3078, 0.3364, 0.3235, 0.3235, 0.3364, 0.3078, 0.346, 0.2898, 0.352, 0.2703, 0.3539, 0.25, 0.4578, 0.13, 0.3333, 0.5, 0.3333, 1.0, 0.1667, 1.0, 0.1667, 0.5, 0.1667, 0.5, 0.1667, 1.0, -8.941e-08, 1.0, -8.941e-08, 0.5, 0.75, 0.49, 0.9578, 0.37, 0.8539, 0.25, 0.852, 0.2703, 0.846, 0.2898, 0.8364, 0.3078, 0.8235, 0.3235, 0.8078, 0.3364, 0.7898, 0.346, 0.7703, 0.352, 0.75, 0.3539, 0.7297, 0.352, 0.7102, 0.346, 0.6922, 0.3364, 0.6765, 0.3235, 0.6636, 0.3078, 0.654, 0.2898, 0.648, 0.2703, 0.6461, 0.25, 0.5422, 0.13, 0.5422, 0.37, 0.5422, 0.13, 0.6461, 0.25, 0.648, 0.2297, 0.654, 0.2102, 0.6636, 0.1922, 0.6765, 0.1765, 0.6922, 0.1636, 0.7102, 0.154, 0.7297, 0.148, 0.75, 0.1461, 0.7703, 0.148, 0.7898, 0.154, 0.8078, 0.1636, 0.8235, 0.1765, 0.8364, 0.1922, 0.846, 0.2102, 0.852, 0.2297, 0.8539, 0.25, 0.9578, 0.37, 0.9578, 0.13, 0.75, 0.01, 0.25, 0.3539, 0.2297, 0.352, 0.7297, 0.352, 0.75, 0.3539, 0.4578, 0.13, 0.3539, 0.25, 0.352, 0.2297, 0.346, 0.2102, 0.3364, 0.1922, 0.3235, 0.1765, 0.3078, 0.1636, 0.2898, 0.154, 0.2703, 0.148, 0.25, 0.1461, 0.2297, 0.148, 0.2102, 0.154, 0.1922, 0.1636, 0.1765, 0.1765, 0.1636, 0.1922, 0.154, 0.2102, 0.148, 0.2297, 0.1461, 0.25, 0.04215, 0.13, 0.25, 0.01, 0.2297, 0.352, 0.2102, 0.346, 0.7102, 0.346, 0.7297, 0.352, 0.2102, 0.346, 0.1922, 0.3364, 0.6922, 0.3364, 0.7102, 0.346, 0.1922, 0.3364, 0.1765, 0.3235, 0.6765, 0.3235, 0.6922, 0.3364, 0.1765, 0.3235, 0.1636, 0.3078, 0.6636, 0.3078, 0.6765, 0.3235, 0.1636, 0.3078, 0.154, 0.2898, 0.654, 0.2898, 0.6636, 0.3078, 0.154, 0.2898, 0.148, 0.2703, 0.648, 0.2703, 0.654, 0.2898, 0.148, 0.2703, 0.1461, 0.25, 0.6461, 0.25, 0.648, 0.2703, 0.1461, 0.25, 0.148, 0.2297, 0.648, 0.2297, 0.6461, 0.25, 0.148, 0.2297, 0.154, 0.2102, 0.654, 0.2102, 0.648, 0.2297, 0.154, 0.2102, 0.1636, 0.1922, 0.6636, 0.1922, 0.654, 0.2102, 0.1636, 0.1922, 0.1765, 0.1765, 0.6765, 0.1765, 0.6636, 0.1922, 0.1765, 0.1765, 0.1922, 0.1636, 0.6922, 0.1636, 0.6765, 0.1765, 0.1922, 0.1636, 0.2102, 0.154, 0.7102, 0.154, 0.6922, 0.1636, 0.2102, 0.154, 0.2297, 0.148, 0.7297, 0.148, 0.7102, 0.154, 0.2297, 0.148, 0.25, 0.1461, 0.75, 0.1461, 0.7297, 0.148, 0.25, 0.1461, 0.2703, 0.148, 0.7703, 0.148, 0.75, 0.1461, 0.2703, 0.148, 0.2898, 0.154, 0.7898, 0.154, 0.7703, 0.148, 0.2898, 0.154, 0.3078, 0.1636, 0.8078, 0.1636, 0.7898, 0.154, 0.3078, 0.1636, 0.3235, 0.1765, 0.8235, 0.1765, 0.8078, 0.1636, 0.3235, 0.1765, 0.3364, 0.1922, 0.8364, 0.1922, 0.8235, 0.1765, 0.3364, 0.1922, 0.346, 0.2102, 0.846, 0.2102, 0.8364, 0.1922, 0.346, 0.2102, 0.352, 0.2297, 0.852, 0.2297, 0.846, 0.2102, 0.352, 0.2297, 0.3539, 0.25, 0.8539, 0.25, 0.852, 0.2297, 0.3539, 0.25, 0.352, 0.2703, 0.852, 0.2703, 0.8539, 0.25, 0.352, 0.2703, 0.346, 0.2898, 0.846, 0.2898, 0.852, 0.2703, 0.346, 0.2898, 0.3364, 0.3078, 0.8364, 0.3078, 0.846, 0.2898, 0.3364, 0.3078, 0.3235, 0.3235, 0.8235, 0.3235, 0.8364, 0.3078, 0.3235, 0.3235, 0.3078, 0.3364, 0.8078, 0.3364, 0.8235, 0.3235, 0.3078, 0.3364, 0.2898, 0.346, 0.7898, 0.346, 0.8078, 0.3364, 0.2898, 0.346, 0.2703, 0.352, 0.7703, 0.352, 0.7898, 0.346, 0.2703, 0.352, 0.25, 0.3539, 0.75, 0.3539, 0.7703, 0.352])
me_cylinder_008.update()
me_cylinder_010 = bpy.data.meshes.new('Cylinder.010')
me_cylinder_010.from_pydata([(0.0, 2.309, -0.7871), (0.0, 2.309, 0.7871), (2.0, 1.154, -0.7871), (2.0, 1.154, 0.7871), (2.0, -1.154, -0.7871), (2.0, -1.154, 0.7871), (0.0, -2.309, -0.7871), (0.0, -2.309, 0.7871), (-2.0, -1.154, -0.7871), (-2.0, -1.154, 0.7871), (-2.0, 1.154, -0.7871), (-2.0, 1.154, 0.7871), (1.907e-06, 1.0, -0.7871), (0.1951, 0.9808, -0.7871), (0.3827, 0.9239, -0.7871), (0.5556, 0.8315, -0.7871), (0.7071, 0.7071, -0.7871), (0.8315, 0.5556, -0.7871), (0.9239, 0.3827, -0.7871), (0.9808, 0.1951, -0.7871), (1.0, -1.192e-07, -0.7871), (0.9808, -0.1951, -0.7871), (0.9239, -0.3827, -0.7871), (0.8315, -0.5556, -0.7871), (0.7071, -0.7071, -0.7871), (0.5556, -0.8315, -0.7871), (0.3827, -0.9239, -0.7871), (0.1951, -0.9808, -0.7871), (1.967e-06, -1.0, -0.7871), (-0.1951, -0.9808, -0.7871), (-0.3827, -0.9239, -0.7871), (-0.5556, -0.8315, -0.7871), (-0.7071, -0.7071, -0.7871), (-0.8315, -0.5556, -0.7871), (-0.9239, -0.3827, -0.7871), (-0.9808, -0.1951, -0.7871), (-1.0, -1.192e-07, -0.7871), (-0.9808, 0.1951, -0.7871), (-0.9239, 0.3827, -0.7871), (-0.8315, 0.5556, -0.7871), (-0.7071, 0.7071, -0.7871), (-0.5556, 0.8315, -0.7871), (-0.3827, 0.9239, -0.7871), (-0.1951, 0.9808, -0.7871), (1.907e-06, 1.0, 0.7871), (0.1951, 0.9808, 0.7871), (0.3827, 0.9239, 0.7871), (0.5556, 0.8315, 0.7871), (0.7071, 0.7071, 0.7871), (0.8315, 0.5556, 0.7871), (0.9239, 0.3827, 0.7871), (0.9808, 0.1951, 0.7871), (1.0, -2.384e-07, 0.7871), (0.9808, -0.1951, 0.7871), (0.9239, -0.3827, 0.7871), (0.8315, -0.5556, 0.7871), (0.7071, -0.7071, 0.7871), (0.5556, -0.8315, 0.7871), (0.3827, -0.9239, 0.7871), (0.1951, -0.9808, 0.7871), (1.967e-06, -1.0, 0.7871), (-0.1951, -0.9808, 0.7871), (-0.3827, -0.9239, 0.7871), (-0.5556, -0.8315, 0.7871), (-0.7071, -0.7071, 0.7871), (-0.8315, -0.5556, 0.7871), (-0.9239, -0.3827, 0.7871), (-0.9808, -0.1951, 0.7871), (-1.0, -2.98e-07, 0.7871), (-0.9808, 0.1951, 0.7871), (-0.9239, 0.3827, 0.7871), (-0.8315, 0.5556, 0.7871), (-0.7071, 0.7071, 0.7871), (-0.5556, 0.8315, 0.7871), (-0.3827, 0.9239, 0.7871), (-0.1951, 0.9808, 0.7871)], [], [(0, 1, 3, 2), (2, 3, 5, 4), (4, 5, 7, 6), (6, 7, 9, 8), (3, 1, 11, 9, 68, 69, 70, 71, 72, 73, 74, 75, 44, 45, 46, 47, 48, 49, 50, 51, 52, 5), (8, 9, 11, 10), (10, 11, 1, 0), (0, 2, 20, 19, 18, 17, 16, 15, 14, 13, 12, 43, 42, 41, 40, 39, 38, 37, 36, 8, 10), (8, 36, 35, 34, 33, 32, 31, 30, 29, 28, 27, 26, 25, 24, 23, 22, 21, 20, 2, 4, 6), (44, 75, 43, 12), (5, 52, 53, 54, 55, 56, 57, 58, 59, 60, 61, 62, 63, 64, 65, 66, 67, 68, 9, 7), (75, 74, 42, 43), (74, 73, 41, 42), (73, 72, 40, 41), (72, 71, 39, 40), (71, 70, 38, 39), (70, 69, 37, 38), (69, 68, 36, 37), (68, 67, 35, 36), (67, 66, 34, 35), (66, 65, 33, 34), (65, 64, 32, 33), (64, 63, 31, 32), (63, 62, 30, 31), (62, 61, 29, 30), (61, 60, 28, 29), (60, 59, 27, 28), (59, 58, 26, 27), (58, 57, 25, 26), (57, 56, 24, 25), (56, 55, 23, 24), (55, 54, 22, 23), (54, 53, 21, 22), (53, 52, 20, 21), (52, 51, 19, 20), (51, 50, 18, 19), (50, 49, 17, 18), (49, 48, 16, 17), (48, 47, 15, 16), (47, 46, 14, 15), (46, 45, 13, 14), (45, 44, 12, 13)])
_uv = me_cylinder_010.uv_layers.new(name='UVMap')
_uv.uv.foreach_set('vector', [1.0, 0.5, 1.0, 1.0, 0.8333, 1.0, 0.8333, 0.5, 0.8333, 0.5, 0.8333, 1.0, 0.6667, 1.0, 0.6667, 0.5, 0.6667, 0.5, 0.6667, 1.0, 0.5, 1.0, 0.5, 0.5, 0.5, 0.5, 0.5, 1.0, 0.3333, 1.0, 0.3333, 0.5, 0.4578, 0.37, 0.25, 0.49, 0.04215, 0.37, 0.04215, 0.13, 0.1461, 0.25, 0.148, 0.2703, 0.154, 0.2898, 0.1636, 0.3078, 0.1765, 0.3235, 0.1922, 0.3364, 0.2102, 0.346, 0.2297, 0.352, 0.25, 0.3539, 0.2703, 0.352, 0.2898, 0.346, 0.3078, 0.3364, 0.3235, 0.3235, 0.3364, 0.3078, 0.346, 0.2898, 0.352, 0.2703, 0.3539, 0.25, 0.4578, 0.13, 0.3333, 0.5, 0.3333, 1.0, 0.1667, 1.0, 0.1667, 0.5, 0.1667, 0.5, 0.1667, 1.0, -8.941e-08, 1.0, -8.941e-08, 0.5, 0.75, 0.49, 0.9578, 0.37, 0.8539, 0.25, 0.852, 0.2703, 0.846, 0.2898, 0.8364, 0.3078, 0.8235, 0.3235, 0.8078, 0.3364, 0.7898, 0.346, 0.7703, 0.352, 0.75, 0.3539, 0.7297, 0.352, 0.7102, 0.346, 0.6922, 0.3364, 0.6765, 0.3235, 0.6636, 0.3078, 0.654, 0.2898, 0.648, 0.2703, 0.6461, 0.25, 0.5422, 0.13, 0.5422, 0.37, 0.5422, 0.13, 0.6461, 0.25, 0.648, 0.2297, 0.654, 0.2102, 0.6636, 0.1922, 0.6765, 0.1765, 0.6922, 0.1636, 0.7102, 0.154, 0.7297, 0.148, 0.75, 0.1461, 0.7703, 0.148, 0.7898, 0.154, 0.8078, 0.1636, 0.8235, 0.1765, 0.8364, 0.1922, 0.846, 0.2102, 0.852, 0.2297, 0.8539, 0.25, 0.9578, 0.37, 0.9578, 0.13, 0.75, 0.01, 0.25, 0.3539, 0.2297, 0.352, 0.7297, 0.352, 0.75, 0.3539, 0.4578, 0.13, 0.3539, 0.25, 0.352, 0.2297, 0.346, 0.2102, 0.3364, 0.1922, 0.3235, 0.1765, 0.3078, 0.1636, 0.2898, 0.154, 0.2703, 0.148, 0.25, 0.1461, 0.2297, 0.148, 0.2102, 0.154, 0.1922, 0.1636, 0.1765, 0.1765, 0.1636, 0.1922, 0.154, 0.2102, 0.148, 0.2297, 0.1461, 0.25, 0.04215, 0.13, 0.25, 0.01, 0.2297, 0.352, 0.2102, 0.346, 0.7102, 0.346, 0.7297, 0.352, 0.2102, 0.346, 0.1922, 0.3364, 0.6922, 0.3364, 0.7102, 0.346, 0.1922, 0.3364, 0.1765, 0.3235, 0.6765, 0.3235, 0.6922, 0.3364, 0.1765, 0.3235, 0.1636, 0.3078, 0.6636, 0.3078, 0.6765, 0.3235, 0.1636, 0.3078, 0.154, 0.2898, 0.654, 0.2898, 0.6636, 0.3078, 0.154, 0.2898, 0.148, 0.2703, 0.648, 0.2703, 0.654, 0.2898, 0.148, 0.2703, 0.1461, 0.25, 0.6461, 0.25, 0.648, 0.2703, 0.1461, 0.25, 0.148, 0.2297, 0.648, 0.2297, 0.6461, 0.25, 0.148, 0.2297, 0.154, 0.2102, 0.654, 0.2102, 0.648, 0.2297, 0.154, 0.2102, 0.1636, 0.1922, 0.6636, 0.1922, 0.654, 0.2102, 0.1636, 0.1922, 0.1765, 0.1765, 0.6765, 0.1765, 0.6636, 0.1922, 0.1765, 0.1765, 0.1922, 0.1636, 0.6922, 0.1636, 0.6765, 0.1765, 0.1922, 0.1636, 0.2102, 0.154, 0.7102, 0.154, 0.6922, 0.1636, 0.2102, 0.154, 0.2297, 0.148, 0.7297, 0.148, 0.7102, 0.154, 0.2297, 0.148, 0.25, 0.1461, 0.75, 0.1461, 0.7297, 0.148, 0.25, 0.1461, 0.2703, 0.148, 0.7703, 0.148, 0.75, 0.1461, 0.2703, 0.148, 0.2898, 0.154, 0.7898, 0.154, 0.7703, 0.148, 0.2898, 0.154, 0.3078, 0.1636, 0.8078, 0.1636, 0.7898, 0.154, 0.3078, 0.1636, 0.3235, 0.1765, 0.8235, 0.1765, 0.8078, 0.1636, 0.3235, 0.1765, 0.3364, 0.1922, 0.8364, 0.1922, 0.8235, 0.1765, 0.3364, 0.1922, 0.346, 0.2102, 0.846, 0.2102, 0.8364, 0.1922, 0.346, 0.2102, 0.352, 0.2297, 0.852, 0.2297, 0.846, 0.2102, 0.352, 0.2297, 0.3539, 0.25, 0.8539, 0.25, 0.852, 0.2297, 0.3539, 0.25, 0.352, 0.2703, 0.852, 0.2703, 0.8539, 0.25, 0.352, 0.2703, 0.346, 0.2898, 0.846, 0.2898, 0.852, 0.2703, 0.346, 0.2898, 0.3364, 0.3078, 0.8364, 0.3078, 0.846, 0.2898, 0.3364, 0.3078, 0.3235, 0.3235, 0.8235, 0.3235, 0.8364, 0.3078, 0.3235, 0.3235, 0.3078, 0.3364, 0.8078, 0.3364, 0.8235, 0.3235, 0.3078, 0.3364, 0.2898, 0.346, 0.7898, 0.346, 0.8078, 0.3364, 0.2898, 0.346, 0.2703, 0.352, 0.7703, 0.352, 0.7898, 0.346, 0.2703, 0.352, 0.25, 0.3539, 0.75, 0.3539, 0.7703, 0.352])
me_cylinder_010.update()
me_cylinder_011 = bpy.data.meshes.new('Cylinder.011')
me_cylinder_011.from_pydata([(0.0, 1.0, -5.0), (0.0, 1.0, 7.302), (0.1951, 0.9808, -5.0), (0.1951, 0.9808, 7.302), (0.3827, 0.9239, -5.0), (0.3827, 0.9239, 7.302), (0.5556, 0.8315, -5.0), (0.5556, 0.8315, 7.302), (0.7071, 0.7071, -5.0), (0.7071, 0.7071, 7.302), (0.8315, 0.5556, -5.0), (0.8315, 0.5556, 7.302), (0.9239, 0.3827, -5.0), (0.9239, 0.3827, 7.302), (0.9808, 0.1951, -5.0), (0.9808, 0.1951, 7.302), (1.0, 0.0, -5.0), (1.0, 1.006e-07, 7.302), (0.9808, -0.1951, -5.0), (0.9808, -0.1951, 7.302), (0.9239, -0.3827, -5.0), (0.9239, -0.3827, 7.302), (0.8315, -0.5556, -5.0), (0.8315, -0.5556, 7.302), (0.7071, -0.7071, -5.0), (0.7071, -0.7071, 7.302), (0.5556, -0.8315, -5.0), (0.5556, -0.8315, 7.302), (0.3827, -0.9239, -5.0), (0.3827, -0.9239, 7.302), (0.1951, -0.9808, -5.0), (0.1951, -0.9808, 7.302), (0.0, -1.0, -5.0), (0.0, -1.0, 7.302), (-0.1951, -0.9808, -5.0), (-0.1951, -0.9808, 7.302), (-0.3827, -0.9239, -5.0), (-0.3827, -0.9239, 7.302), (-0.5556, -0.8315, -5.0), (-0.5556, -0.8315, 7.302), (-0.7071, -0.7071, -5.0), (-0.7071, -0.7071, 7.302), (-0.8315, -0.5556, -5.0), (-0.8315, -0.5556, 7.302), (-0.9239, -0.3827, -5.0), (-0.9239, -0.3827, 7.302), (-0.9808, -0.1951, -5.0), (-0.9808, -0.1951, 7.302), (-1.0, 0.0, -5.0), (-1.0, 1.006e-07, 7.302), (-0.9808, 0.1951, -5.0), (-0.9808, 0.1951, 7.302), (-0.9239, 0.3827, -5.0), (-0.9239, 0.3827, 7.302), (-0.8315, 0.5556, -5.0), (-0.8315, 0.5556, 7.302), (-0.7071, 0.7071, -5.0), (-0.7071, 0.7071, 7.302), (-0.5556, 0.8315, -5.0), (-0.5556, 0.8315, 7.302), (-0.3827, 0.9239, -5.0), (-0.3827, 0.9239, 7.302), (-0.1951, 0.9808, -5.0), (-0.1951, 0.9808, 7.302), (0.0, 6.894, -5.0), (0.0, 6.894, 7.302), (0.1951, 6.874, -5.0), (0.1951, 6.874, 7.302), (0.3827, 6.817, -5.0), (0.3827, 6.817, 7.302), (0.5556, 6.725, -5.0), (0.5556, 6.725, 7.302), (0.7071, 6.601, -5.0), (0.7071, 6.601, 7.302), (0.8315, 6.449, -5.0), (0.8315, 6.449, 7.302), (0.9239, 6.276, -5.0), (0.9239, 6.276, 7.302), (0.9808, 6.089, -5.0), (0.9808, 6.089, 7.302), (1.0, 5.894, -5.0), (1.0, 5.894, 7.302), (0.9808, 5.699, -5.0), (0.9808, 5.699, 7.302), (0.9239, 5.511, -5.0), (0.9239, 5.511, 7.302), (0.8315, 5.338, -5.0), (0.8315, 5.338, 7.302), (0.7071, 5.187, -5.0), (0.7071, 5.187, 7.302), (0.5556, 5.062, -5.0), (0.5556, 5.062, 7.302), (0.3827, 4.97, -5.0), (0.3827, 4.97, 7.302), (0.1951, 4.913, -5.0), (0.1951, 4.913, 7.302), (0.0, 4.894, -5.0), (0.0, 4.894, 7.302), (-0.1951, 4.913, -5.0), (-0.1951, 4.913, 7.302), (-0.3827, 4.97, -5.0), (-0.3827, 4.97, 7.302), (-0.5556, 5.062, -5.0), (-0.5556, 5.062, 7.302), (-0.7071, 5.187, -5.0), (-0.7071, 5.187, 7.302), (-0.8315, 5.338, -5.0), (-0.8315, 5.338, 7.302), (-0.9239, 5.511, -5.0), (-0.9239, 5.511, 7.302), (-0.9808, 5.699, -5.0), (-0.9808, 5.699, 7.302), (-1.0, 5.894, -5.0), (-1.0, 5.894, 7.302), (-0.9808, 6.089, -5.0), (-0.9808, 6.089, 7.302), (-0.9239, 6.276, -5.0), (-0.9239, 6.276, 7.302), (-0.8315, 6.449, -5.0), (-0.8315, 6.449, 7.302), (-0.7071, 6.601, -5.0), (-0.7071, 6.601, 7.302), (-0.5556, 6.725, -5.0), (-0.5556, 6.725, 7.302), (-0.3827, 6.817, -5.0), (-0.3827, 6.817, 7.302), (-0.1951, 6.874, -5.0), (-0.1951, 6.874, 7.302)], [], [(0, 1, 3, 2), (2, 3, 5, 4), (4, 5, 7, 6), (6, 7, 9, 8), (8, 9, 11, 10), (10, 11, 13, 12), (12, 13, 15, 14), (14, 15, 17, 16), (16, 17, 19, 18), (18, 19, 21, 20), (20, 21, 23, 22), (22, 23, 25, 24), (24, 25, 27, 26), (26, 27, 29, 28), (28, 29, 31, 30), (30, 31, 33, 32), (32, 33, 35, 34), (34, 35, 37, 36), (36, 37, 39, 38), (38, 39, 41, 40), (40, 41, 43, 42), (42, 43, 45, 44), (44, 45, 47, 46), (46, 47, 49, 48), (48, 49, 51, 50), (50, 51, 53, 52), (52, 53, 55, 54), (54, 55, 57, 56), (56, 57, 59, 58), (58, 59, 61, 60), (3, 1, 63, 61, 59, 57, 55, 53, 51, 49, 47, 45, 43, 41, 39, 37, 35, 33, 31, 29, 27, 25, 23, 21, 19, 17, 15, 13, 11, 9, 7, 5), (60, 61, 63, 62), (62, 63, 1, 0), (0, 2, 4, 6, 8, 10, 12, 14, 16, 18, 20, 22, 24, 26, 28, 30, 32, 34, 36, 38, 40, 42, 44, 46, 48, 50, 52, 54, 56, 58, 60, 62), (64, 65, 67, 66), (66, 67, 69, 68), (68, 69, 71, 70), (70, 71, 73, 72), (72, 73, 75, 74), (74, 75, 77, 76), (76, 77, 79, 78), (78, 79, 81, 80), (80, 81, 83, 82), (82, 83, 85, 84), (84, 85, 87, 86), (86, 87, 89, 88), (88, 89, 91, 90), (90, 91, 93, 92), (92, 93, 95, 94), (94, 95, 97, 96), (96, 97, 99, 98), (98, 99, 101, 100), (100, 101, 103, 102), (102, 103, 105, 104), (104, 105, 107, 106), (106, 107, 109, 108), (108, 109, 111, 110), (110, 111, 113, 112), (112, 113, 115, 114), (114, 115, 117, 116), (116, 117, 119, 118), (118, 119, 121, 120), (120, 121, 123, 122), (122, 123, 125, 124), (67, 65, 127, 125, 123, 121, 119, 117, 115, 113, 111, 109, 107, 105, 103, 101, 99, 97, 95, 93, 91, 89, 87, 85, 83, 81, 79, 77, 75, 73, 71, 69), (124, 125, 127, 126), (126, 127, 65, 64), (64, 66, 68, 70, 72, 74, 76, 78, 80, 82, 84, 86, 88, 90, 92, 94, 96, 98, 100, 102, 104, 106, 108, 110, 112, 114, 116, 118, 120, 122, 124, 126)])
_uv = me_cylinder_011.uv_layers.new(name='UVMap')
_uv.uv.foreach_set('vector', [1.0, 0.5, 1.0, 1.0, 0.9688, 1.0, 0.9688, 0.5, 0.9688, 0.5, 0.9688, 1.0, 0.9375, 1.0, 0.9375, 0.5, 0.9375, 0.5, 0.9375, 1.0, 0.9062, 1.0, 0.9062, 0.5, 0.9062, 0.5, 0.9062, 1.0, 0.875, 1.0, 0.875, 0.5, 0.875, 0.5, 0.875, 1.0, 0.8438, 1.0, 0.8438, 0.5, 0.8438, 0.5, 0.8438, 1.0, 0.8125, 1.0, 0.8125, 0.5, 0.8125, 0.5, 0.8125, 1.0, 0.7812, 1.0, 0.7812, 0.5, 0.7812, 0.5, 0.7812, 1.0, 0.75, 1.0, 0.75, 0.5, 0.75, 0.5, 0.75, 1.0, 0.7188, 1.0, 0.7188, 0.5, 0.7188, 0.5, 0.7188, 1.0, 0.6875, 1.0, 0.6875, 0.5, 0.6875, 0.5, 0.6875, 1.0, 0.6562, 1.0, 0.6562, 0.5, 0.6562, 0.5, 0.6562, 1.0, 0.625, 1.0, 0.625, 0.5, 0.625, 0.5, 0.625, 1.0, 0.5938, 1.0, 0.5938, 0.5, 0.5938, 0.5, 0.5938, 1.0, 0.5625, 1.0, 0.5625, 0.5, 0.5625, 0.5, 0.5625, 1.0, 0.5312, 1.0, 0.5312, 0.5, 0.5312, 0.5, 0.5312, 1.0, 0.5, 1.0, 0.5, 0.5, 0.5, 0.5, 0.5, 1.0, 0.4688, 1.0, 0.4688, 0.5, 0.4688, 0.5, 0.4688, 1.0, 0.4375, 1.0, 0.4375, 0.5, 0.4375, 0.5, 0.4375, 1.0, 0.4062, 1.0, 0.4062, 0.5, 0.4062, 0.5, 0.4062, 1.0, 0.375, 1.0, 0.375, 0.5, 0.375, 0.5, 0.375, 1.0, 0.3438, 1.0, 0.3438, 0.5, 0.3438, 0.5, 0.3438, 1.0, 0.3125, 1.0, 0.3125, 0.5, 0.3125, 0.5, 0.3125, 1.0, 0.2812, 1.0, 0.2812, 0.5, 0.2812, 0.5, 0.2812, 1.0, 0.25, 1.0, 0.25, 0.5, 0.25, 0.5, 0.25, 1.0, 0.2188, 1.0, 0.2188, 0.5, 0.2188, 0.5, 0.2188, 1.0, 0.1875, 1.0, 0.1875, 0.5, 0.1875, 0.5, 0.1875, 1.0, 0.1562, 1.0, 0.1562, 0.5, 0.1562, 0.5, 0.1562, 1.0, 0.125, 1.0, 0.125, 0.5, 0.125, 0.5, 0.125, 1.0, 0.09375, 1.0, 0.09375, 0.5, 0.09375, 0.5, 0.09375, 1.0, 0.0625, 1.0, 0.0625, 0.5, 0.2968, 0.4854, 0.25, 0.49, 0.2032, 0.4854, 0.1582, 0.4717, 0.1167, 0.4496, 0.08029, 0.4197, 0.05045, 0.3833, 0.02827, 0.3418, 0.01461, 0.2968, 0.01, 0.25, 0.01461, 0.2032, 0.02827, 0.1582, 0.05045, 0.1167, 0.08029, 0.08029, 0.1167, 0.05045, 0.1582, 0.02827, 0.2032, 0.01461, 0.25, 0.01, 0.2968, 0.01461, 0.3418, 0.02827, 0.3833, 0.05045, 0.4197, 0.08029, 0.4496, 0.1167, 0.4717, 0.1582, 0.4854, 0.2032, 0.49, 0.25, 0.4854, 0.2968, 0.4717, 0.3418, 0.4496, 0.3833, 0.4197, 0.4197, 0.3833, 0.4496, 0.3418, 0.4717, 0.0625, 0.5, 0.0625, 1.0, 0.03125, 1.0, 0.03125, 0.5, 0.03125, 0.5, 0.03125, 1.0, 0.0, 1.0, 0.0, 0.5, 0.75, 0.49, 0.7968, 0.4854, 0.8418, 0.4717, 0.8833, 0.4496, 0.9197, 0.4197, 0.9496, 0.3833, 0.9717, 0.3418, 0.9854, 0.2968, 0.99, 0.25, 0.9854, 0.2032, 0.9717, 0.1582, 0.9496, 0.1167, 0.9197, 0.08029, 0.8833, 0.05045, 0.8418, 0.02827, 0.7968, 0.01461, 0.75, 0.01, 0.7032, 0.01461, 0.6582, 0.02827, 0.6167, 0.05045, 0.5803, 0.08029, 0.5504, 0.1167, 0.5283, 0.1582, 0.5146, 0.2032, 0.51, 0.25, 0.5146, 0.2968, 0.5283, 0.3418, 0.5504, 0.3833, 0.5803, 0.4197, 0.6167, 0.4496, 0.6582, 0.4717, 0.7032, 0.4854, 1.0, 0.5, 1.0, 1.0, 0.9688, 1.0, 0.9688, 0.5, 0.9688, 0.5, 0.9688, 1.0, 0.9375, 1.0, 0.9375, 0.5, 0.9375, 0.5, 0.9375, 1.0, 0.9062, 1.0, 0.9062, 0.5, 0.9062, 0.5, 0.9062, 1.0, 0.875, 1.0, 0.875, 0.5, 0.875, 0.5, 0.875, 1.0, 0.8438, 1.0, 0.8438, 0.5, 0.8438, 0.5, 0.8438, 1.0, 0.8125, 1.0, 0.8125, 0.5, 0.8125, 0.5, 0.8125, 1.0, 0.7812, 1.0, 0.7812, 0.5, 0.7812, 0.5, 0.7812, 1.0, 0.75, 1.0, 0.75, 0.5, 0.75, 0.5, 0.75, 1.0, 0.7188, 1.0, 0.7188, 0.5, 0.7188, 0.5, 0.7188, 1.0, 0.6875, 1.0, 0.6875, 0.5, 0.6875, 0.5, 0.6875, 1.0, 0.6562, 1.0, 0.6562, 0.5, 0.6562, 0.5, 0.6562, 1.0, 0.625, 1.0, 0.625, 0.5, 0.625, 0.5, 0.625, 1.0, 0.5938, 1.0, 0.5938, 0.5, 0.5938, 0.5, 0.5938, 1.0, 0.5625, 1.0, 0.5625, 0.5, 0.5625, 0.5, 0.5625, 1.0, 0.5312, 1.0, 0.5312, 0.5, 0.5312, 0.5, 0.5312, 1.0, 0.5, 1.0, 0.5, 0.5, 0.5, 0.5, 0.5, 1.0, 0.4688, 1.0, 0.4688, 0.5, 0.4688, 0.5, 0.4688, 1.0, 0.4375, 1.0, 0.4375, 0.5, 0.4375, 0.5, 0.4375, 1.0, 0.4062, 1.0, 0.4062, 0.5, 0.4062, 0.5, 0.4062, 1.0, 0.375, 1.0, 0.375, 0.5, 0.375, 0.5, 0.375, 1.0, 0.3438, 1.0, 0.3438, 0.5, 0.3438, 0.5, 0.3438, 1.0, 0.3125, 1.0, 0.3125, 0.5, 0.3125, 0.5, 0.3125, 1.0, 0.2812, 1.0, 0.2812, 0.5, 0.2812, 0.5, 0.2812, 1.0, 0.25, 1.0, 0.25, 0.5, 0.25, 0.5, 0.25, 1.0, 0.2188, 1.0, 0.2188, 0.5, 0.2188, 0.5, 0.2188, 1.0, 0.1875, 1.0, 0.1875, 0.5, 0.1875, 0.5, 0.1875, 1.0, 0.1562, 1.0, 0.1562, 0.5, 0.1562, 0.5, 0.1562, 1.0, 0.125, 1.0, 0.125, 0.5, 0.125, 0.5, 0.125, 1.0, 0.09375, 1.0, 0.09375, 0.5, 0.09375, 0.5, 0.09375, 1.0, 0.0625, 1.0, 0.0625, 0.5, 0.2968, 0.4854, 0.25, 0.49, 0.2032, 0.4854, 0.1582, 0.4717, 0.1167, 0.4496, 0.08029, 0.4197, 0.05045, 0.3833, 0.02827, 0.3418, 0.01461, 0.2968, 0.01, 0.25, 0.01461, 0.2032, 0.02827, 0.1582, 0.05045, 0.1167, 0.08029, 0.08029, 0.1167, 0.05045, 0.1582, 0.02827, 0.2032, 0.01461, 0.25, 0.01, 0.2968, 0.01461, 0.3418, 0.02827, 0.3833, 0.05045, 0.4197, 0.08029, 0.4496, 0.1167, 0.4717, 0.1582, 0.4854, 0.2032, 0.49, 0.25, 0.4854, 0.2968, 0.4717, 0.3418, 0.4496, 0.3833, 0.4197, 0.4197, 0.3833, 0.4496, 0.3418, 0.4717, 0.0625, 0.5, 0.0625, 1.0, 0.03125, 1.0, 0.03125, 0.5, 0.03125, 0.5, 0.03125, 1.0, 0.0, 1.0, 0.0, 0.5, 0.75, 0.49, 0.7968, 0.4854, 0.8418, 0.4717, 0.8833, 0.4496, 0.9197, 0.4197, 0.9496, 0.3833, 0.9717, 0.3418, 0.9854, 0.2968, 0.99, 0.25, 0.9854, 0.2032, 0.9717, 0.1582, 0.9496, 0.1167, 0.9197, 0.08029, 0.8833, 0.05045, 0.8418, 0.02827, 0.7968, 0.01461, 0.75, 0.01, 0.7032, 0.01461, 0.6582, 0.02827, 0.6167, 0.05045, 0.5803, 0.08029, 0.5504, 0.1167, 0.5283, 0.1582, 0.5146, 0.2032, 0.51, 0.25, 0.5146, 0.2968, 0.5283, 0.3418, 0.5504, 0.3833, 0.5803, 0.4197, 0.6167, 0.4496, 0.6582, 0.4717, 0.7032, 0.4854])
me_cylinder_011.update()
me_cube_012 = bpy.data.meshes.new('Cube.012')
me_cube_012.from_pydata([(-11.43, -4.1, -4.1), (-11.43, -4.1, 4.1), (-11.43, 4.1, -4.1), (-11.43, 4.1, 4.1), (17.39, -4.1, -4.1), (17.39, -4.1, 4.1), (17.39, 4.1, -4.1), (17.39, 4.1, 4.1), (-11.43, -4.1, -15.73), (-11.43, -4.1, -7.526), (-11.43, 4.1, -15.73), (-11.43, 4.1, -7.526), (17.39, -4.1, -15.73), (17.39, -4.1, -7.526), (17.39, 4.1, -15.73), (17.39, 4.1, -7.526)], [], [(0, 1, 3, 2), (2, 3, 7, 6), (6, 7, 5, 4), (4, 5, 1, 0), (2, 6, 4, 0), (7, 3, 1, 5), (8, 9, 11, 10), (10, 11, 15, 14), (14, 15, 13, 12), (12, 13, 9, 8), (10, 14, 12, 8), (15, 11, 9, 13)])
_uv = me_cube_012.uv_layers.new(name='UVMap')
_uv.uv.foreach_set('vector', [0.375, 0.0, 0.625, 0.0, 0.625, 0.25, 0.375, 0.25, 0.375, 0.25, 0.625, 0.25, 0.625, 0.5, 0.375, 0.5, 0.375, 0.5, 0.625, 0.5, 0.625, 0.75, 0.375, 0.75, 0.375, 0.75, 0.625, 0.75, 0.625, 1.0, 0.375, 1.0, 0.125, 0.5, 0.375, 0.5, 0.375, 0.75, 0.125, 0.75, 0.625, 0.5, 0.875, 0.5, 0.875, 0.75, 0.625, 0.75, 0.375, 0.0, 0.625, 0.0, 0.625, 0.25, 0.375, 0.25, 0.375, 0.25, 0.625, 0.25, 0.625, 0.5, 0.375, 0.5, 0.375, 0.5, 0.625, 0.5, 0.625, 0.75, 0.375, 0.75, 0.375, 0.75, 0.625, 0.75, 0.625, 1.0, 0.375, 1.0, 0.125, 0.5, 0.375, 0.5, 0.375, 0.75, 0.125, 0.75, 0.625, 0.5, 0.875, 0.5, 0.875, 0.75, 0.625, 0.75])
me_cube_012.update()

# ---- objects
ob_x = bpy.data.objects.new('トレッドミル', me_cylinder)
ob_x_1 = bpy.data.objects.new('ピンヘッダー', me_cube_001)
ob_x_2 = bpy.data.objects.new('ユニ基', me_cube_003)
ob_x_3 = bpy.data.objects.new('モーター', me_cylinder_002)
ob_cube_001 = bpy.data.objects.new('Cube.001', me_cube_009)
ob_x_4 = bpy.data.objects.new('シャフト穴あけ用', me_cylinder_003)
ob_520 = bpy.data.objects.new('520穴あけ用', me_cylinder_004)
ob_cube_002 = bpy.data.objects.new('Cube.002', me_cube_010)
ob_x_5 = bpy.data.objects.new('モーター穴あけ用', me_cylinder_005)
ob_x_6 = bpy.data.objects.new('爪', me_cube_011)
ob_wall = bpy.data.objects.new('Wall', me_cube)
ob_wall_001 = bpy.data.objects.new('Wall.001', me_cube_002)
ob_x_7 = bpy.data.objects.new('筐体穴あけ', me_cylinder_006)
ob_nut = bpy.data.objects.new('Nut', me_cylinder_008)
ob_nut_001 = bpy.data.objects.new('Nut.001', me_cylinder_010)
ob_x_8 = bpy.data.objects.new('ねじ穴開けよう', me_cylinder_011)
ob_cube = bpy.data.objects.new('Cube', me_cube_012)

# ---- transforms, parenting, visibility, modifiers, constraints
ob_x.location = (5.911, 39.55, 0.0)
ob_x.rotation_euler = (-0.0, 1.571, 0.0)
ob_x_1.location = (-17.92, -19.97, 7.5)
_m = ob_x_1.modifiers.new('Array', 'ARRAY')
_m.use_constant_offset = True
_m.constant_offset_displace = (0.0, 2.54, 0.0)
_m.use_relative_offset = False
_m = ob_x_1.modifiers.new('Array.001', 'ARRAY')
_m.count = 15
_m.use_constant_offset = True
_m.constant_offset_displace = (2.54, 0.0, 0.0)
_m.use_relative_offset = False
ob_x_2.location = (-23.0, -22.51, 1.234)
ob_x_2.scale = (2.54, 2.54, 1.0)
_m = ob_x_2.modifiers.new('Array', 'ARRAY')
_m.count = 19
_m = ob_x_2.modifiers.new('Array.001', 'ARRAY')
_m.count = 7
_m.relative_offset_displace = (0.0, 1.0, 0.0)
_m.use_merge_vertices = True
ob_x_3.location = (-8.618, 39.55, 0.0)
ob_x_3.rotation_euler = (-0.0, -1.571, 0.0)
ob_cube_001.location = (16.13, 39.45, 0.0)
_m = ob_cube_001.modifiers.new('Mirror', 'MIRROR')
_m.use_axis = (False, False, True)
_m.use_bisect_axis = (False, False, True)
_m = ob_cube_001.modifiers.new('Bevel', 'BEVEL')
_m.width = 5.52
_m.width_pct = 5.52
_m.segments = 10
_m.limit_method = 'WEIGHT'
_m = ob_cube_001.modifiers.new('BTool_シャフト穴あけ用', 'BOOLEAN')
_m.object = ob_x_4
_m = ob_cube_001.modifiers.new('BTool_Cylinder', 'BOOLEAN')
_m.object = ob_520
_m = ob_cube_001.modifiers.new('BTool_Cube', 'BOOLEAN')
_m.object = ob_cube
_m = ob_cube_001.modifiers.new('BTool_Cylinder.001', 'BOOLEAN')
_m.object = ob_x_8
ob_x_4.location = (5.911, 39.55, 0.0)
ob_x_4.rotation_euler = (-0.0, 1.571, 0.0)
ob_x_4.scale = (1.2, 1.2, 1.373)
ob_x_4.hide_render = True
ob_x_4.visible_camera = False
ob_x_4.visible_diffuse = False
ob_x_4.visible_glossy = False
ob_x_4.visible_transmission = False
ob_x_4.visible_volume_scatter = False
ob_x_4.visible_shadow = False
ob_x_4.display_type = 'BOUNDS'
ob_520.location = (13.03, 39.45, 0.0)
ob_520.rotation_euler = (-0.0, 1.571, 0.0)
ob_520.scale = (1.02, 1.02, 1.0)
ob_520.hide_render = True
ob_520.visible_camera = False
ob_520.visible_diffuse = False
ob_520.visible_glossy = False
ob_520.visible_transmission = False
ob_520.visible_volume_scatter = False
ob_520.visible_shadow = False
ob_520.display_type = 'BOUNDS'
ob_cube_002.location = (-13.27, 39.45, 0.0)
_m = ob_cube_002.modifiers.new('Mirror', 'MIRROR')
_m.use_axis = (False, False, True)
_m.use_bisect_axis = (False, False, True)
_m = ob_cube_002.modifiers.new('Bevel', 'BEVEL')
_m.width = 5.52
_m.width_pct = 5.52
_m.segments = 10
_m.limit_method = 'WEIGHT'
_m = ob_cube_002.modifiers.new('BTool_シャフト穴あけ用', 'BOOLEAN')
_m.object = ob_x_4
_m = ob_cube_002.modifiers.new('BTool_Cylinder', 'BOOLEAN')
_m.object = ob_520
_m = ob_cube_002.modifiers.new('BTool_モーター穴あけ用', 'BOOLEAN')
_m.object = ob_x_5
ob_x_5.location = (-8.618, 39.55, 0.0)
ob_x_5.rotation_euler = (-0.0, -1.571, 0.0)
ob_x_5.hide_render = True
ob_x_5.visible_camera = False
ob_x_5.visible_diffuse = False
ob_x_5.visible_glossy = False
ob_x_5.visible_transmission = False
ob_x_5.visible_volume_scatter = False
ob_x_5.visible_shadow = False
ob_x_5.display_type = 'BOUNDS'
_m = ob_x_5.modifiers.new('Subdivision', 'SUBSURF')
_m.levels = 3
ob_x_6.location = (-11.17, 29.7, 0.2214)
ob_x_6.scale = (0.08644, 0.08644, 0.4106)
ob_wall.location = (0.0, 0.0, 0.0)
_m = ob_wall.modifiers.new('Bevel', 'BEVEL')
_m.width = 4.0
_m.width_pct = 4.0
_m.segments = 9
_m.limit_method = 'WEIGHT'
_m = ob_wall.modifiers.new('Solidify', 'SOLIDIFY')
_m.thickness = 2.0
_m.use_even_offset = True
_m = ob_wall.modifiers.new('BTool_Cylinder', 'BOOLEAN')
_m.object = ob_x_7
_m = ob_wall.modifiers.new('BTool_Cylinder.001', 'BOOLEAN')
_m.object = ob_x_8
ob_wall_001.location = (0.0, 0.0, 0.0)
ob_wall_001.scale = (0.9427, 0.9427, 1.0)
_m = ob_wall_001.modifiers.new('Solidify', 'SOLIDIFY')
_m.thickness = 3.69
_m.use_even_offset = True
_m = ob_wall_001.modifiers.new('BTool_Cylinder', 'BOOLEAN')
_m.object = ob_x_7
_m = ob_wall_001.modifiers.new('BTool_Cylinder.001', 'BOOLEAN')
_m.object = ob_x_8
ob_x_7.location = (-8.659, 25.89, 6.001)
ob_x_7.rotation_euler = (1.571, -0.0, 0.0)
ob_x_7.scale = (0.9401, 0.9401, 1.757)
ob_x_7.hide_render = True
ob_x_7.visible_camera = False
ob_x_7.visible_diffuse = False
ob_x_7.visible_glossy = False
ob_x_7.visible_transmission = False
ob_x_7.visible_volume_scatter = False
ob_x_7.visible_shadow = False
ob_x_7.display_type = 'BOUNDS'
ob_nut.location = (15.18, 29.99, 2.964)
ob_nut.rotation_euler = (-1.571, 1.571, 0.0)
_m = ob_nut.modifiers.new('Bevel', 'BEVEL')
_m.width = 0.24
_m.width_pct = 0.24
_m.segments = 5
_m.limit_method = 'WEIGHT'
ob_nut_001.location = (15.18, 29.99, -2.93)
ob_nut_001.rotation_euler = (-1.571, 1.571, 0.0)
_m = ob_nut_001.modifiers.new('Bevel', 'BEVEL')
_m.width = 0.24
_m.width_pct = 0.24
_m.segments = 5
_m.limit_method = 'WEIGHT'
ob_x_8.location = (15.18, 28.18, -2.93)
ob_x_8.rotation_euler = (1.571, 0.0, 0.0)
ob_x_8.hide_render = True
ob_x_8.visible_camera = False
ob_x_8.visible_diffuse = False
ob_x_8.visible_glossy = False
ob_x_8.visible_transmission = False
ob_x_8.visible_volume_scatter = False
ob_x_8.visible_shadow = False
ob_x_8.display_type = 'BOUNDS'
ob_cube.location = (15.18, 29.99, 2.964)
ob_cube.scale = (0.2069, 0.2069, 0.5067)
ob_cube.hide_render = True
ob_cube.visible_camera = False
ob_cube.visible_diffuse = False
ob_cube.visible_glossy = False
ob_cube.visible_transmission = False
ob_cube.visible_volume_scatter = False
ob_cube.visible_shadow = False
ob_cube.display_type = 'BOUNDS'

# ---- collection membership
col_collection.objects.link(ob_x)
col_collection.objects.link(ob_x_1)
col_collection.objects.link(ob_x_2)
col_collection.objects.link(ob_x_3)
col_moterholder.objects.link(ob_cube_001)
col_moterholder.objects.link(ob_x_4)
col_moterholder.objects.link(ob_520)
col_moterholder.objects.link(ob_cube_002)
col_moterholder.objects.link(ob_x_5)
col_moterholder.objects.link(ob_x_6)
col_x.objects.link(ob_wall)
col_x.objects.link(ob_wall_001)
col_x.objects.link(ob_x_7)
col_x.objects.link(ob_nut)
col_x.objects.link(ob_nut_001)
col_x.objects.link(ob_x_8)
col_x.objects.link(ob_cube)

# ---- scene / render settings (as saved in the file)
scene.frame_start = 1; scene.frame_end = 250; scene.frame_set(1)
scene.render.engine = 'CYCLES'
scene.cycles.sampling_pattern = 'TABULATED_SOBOL'
scene.view_settings.view_transform = 'Filmic'
bpy.context.view_layer.update()

# ---- added for rendering (the .blend has no active camera and no usable light): camera, sun
cam_auto = bpy.data.cameras.new('AutoCamera')
cam_auto.lens = 50.0
cam_auto.sensor_width = 36.0
cam_auto.clip_end = 1593.64
ob_auto_camera = bpy.data.objects.new('AutoCamera', cam_auto)
scene.collection.objects.link(ob_auto_camera)
ob_auto_camera.location = (90.8061, -96.9435, 73.6449)
ob_auto_camera.rotation_euler = (1.09748, -7.21219e-08, 0.694738)
scene.camera = ob_auto_camera
light_auto_sun = bpy.data.lights.new('AutoSun', 'SUN')
light_auto_sun.energy = 3.0
light_auto_sun.angle = 0.0523599
ob_auto_sun = bpy.data.objects.new('AutoSun', light_auto_sun)
scene.collection.objects.link(ob_auto_sun)
ob_auto_sun.rotation_euler = (0.872665, 0.174533, 0.523599)
bpy.context.view_layer.update()
